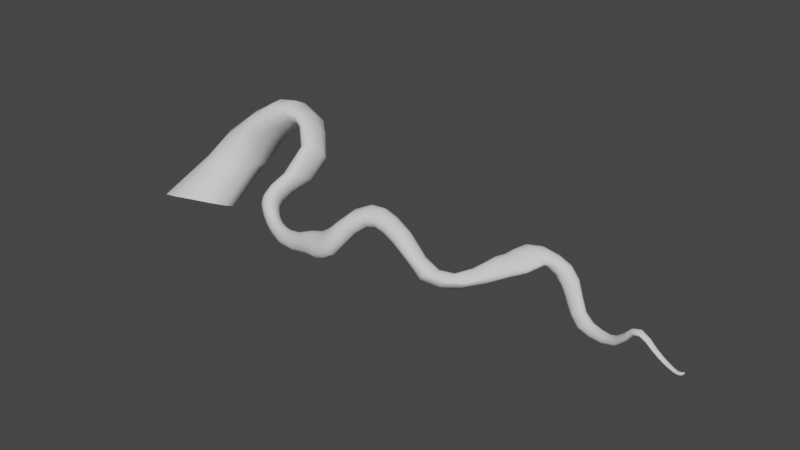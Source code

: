 # Source: vinetestzondag.blend  (saved by Blender 3.4.6; exported with 4.5.12 LTS)
import bpy
from mathutils import Matrix  # noqa: F401  (used for matrix-valued properties, if any)

bpy.ops.wm.read_factory_settings(use_empty=True)
scene = bpy.context.scene
scene.name = 'Scene'

# ---- collections
col_collection = bpy.data.collections.new('Collection'); scene.collection.children.link(col_collection)

# ---- world
world_world = bpy.data.worlds.new('World'); scene.world = world_world
world_world.use_nodes = True; world_world.node_tree.nodes.clear()
_N = world_world.node_tree.nodes; _L = world_world.node_tree.links
n0 = _N.new('ShaderNodeOutputWorld'); n0.name = 'World Output'; n0.location = (300, 300)
n1 = _N.new('ShaderNodeBackground'); n1.name = 'Background'; n1.location = (10, 300)
n1.inputs[0].default_value = (0.05088, 0.05088, 0.05088, 1.0)
_L.new(n1.outputs[0], n0.inputs[0])
n0.is_active_output = True
world_world.color = (0.05088, 0.05088, 0.05088)
world_world.use_sun_shadow = False
world_world.sun_shadow_jitter_overblur = 0.0

# ---- meshes
me_beziercurve = bpy.data.meshes.new('BezierCurve')
me_beziercurve.from_pydata([(-2.985, 0.07613, -0.5937), (-2.889, -0.2521, -0.4155), (-2.62, -0.4726, -0.2528), (-2.236, -0.54, -0.1605), (-1.852, -0.4244, -0.1536), (-1.556, -0.171, -0.2445), (-1.44, 0.1635, -0.399), (-1.537, 0.4984, -0.5735), (-1.84, 0.7452, -0.7166), (-2.236, 0.8207, -0.8018), (-2.605, 0.6925, -0.8192), (-2.877, 0.4184, -0.7444), (-2.488, 1.018, 0.2465), (-2.45, 0.7389, 0.3584), (-2.267, 0.5027, 0.4379), (-2.001, 0.3665, 0.4829), (-1.693, 0.384, 0.495), (-1.437, 0.586, 0.413), (-1.335, 0.8902, 0.2628), (-1.371, 1.216, 0.1123), (-1.717, 1.513, -0.01117), (-2.044, 1.588, -0.01077), (-2.242, 1.47, 0.03252), (-2.382, 1.265, 0.1253), (-2.015, 1.283, 0.8992), (-2.012, 0.985, 0.961), (-1.887, 0.7412, 0.9316), (-1.691, 0.6105, 0.8275), (-1.504, 0.6206, 0.6727), (-1.358, 0.7697, 0.4936), (-1.278, 1.013, 0.3453), (-1.265, 1.275, 0.2762), (-1.352, 1.514, 0.3247), (-1.523, 1.666, 0.4417), (-1.717, 1.682, 0.5558), (-1.899, 1.542, 0.734), (-1.28, 1.441, 1.502), (-1.337, 1.16, 1.529), (-1.333, 0.925, 1.442), (-1.282, 0.8153, 1.315), (-1.204, 0.8397, 1.186), (-1.114, 0.9835, 1.043), (-1.034, 1.206, 0.9217), (-0.9993, 1.44, 0.8274), (-0.9975, 1.652, 0.8289), (-1.043, 1.784, 0.9325), (-1.107, 1.786, 1.083), (-1.16, 1.675, 1.274), (-0.7377, 1.619, 1.797), (-0.8038, 1.374, 1.863), (-0.8237, 1.137, 1.833), (-0.8026, 0.985, 1.692), (-0.7573, 0.9646, 1.502), (-0.7078, 1.075, 1.338), (-0.6226, 1.274, 1.235), (-0.548, 1.523, 1.179), (-0.5374, 1.752, 1.189), (-0.5579, 1.887, 1.299), (-0.6011, 1.903, 1.428), (-0.6607, 1.815, 1.585), (-0.3272, 1.635, 1.815), (-0.3806, 1.425, 1.921), (-0.4277, 1.223, 1.913), (-0.4218, 1.083, 1.831), (-0.3757, 1.065, 1.708), (-0.3079, 1.159, 1.552), (-0.2264, 1.331, 1.419), (-0.1739, 1.537, 1.347), (-0.1605, 1.733, 1.335), (-0.192, 1.847, 1.392), (-0.2263, 1.869, 1.49), (-0.2694, 1.801, 1.632), (0.1017, 1.506, 1.694), (0.01399, 1.333, 1.788), (-0.056, 1.177, 1.825), (-0.08052, 1.08, 1.79), (-0.0727, 1.064, 1.702), (-0.02771, 1.15, 1.568), (0.04997, 1.301, 1.41), (0.08495, 1.485, 1.302), (0.1258, 1.646, 1.258), (0.1432, 1.731, 1.301), (0.1604, 1.73, 1.408), (0.1677, 1.656, 1.543), (0.3803, 1.368, 1.509), (0.3181, 1.228, 1.64), (0.2313, 1.101, 1.698), (0.1614, 1.023, 1.677), (0.1062, 1.016, 1.584), (0.1153, 1.085, 1.437), (0.1455, 1.215, 1.285), (0.1863, 1.361, 1.16), (0.2184, 1.494, 1.117), (0.2761, 1.561, 1.135), (0.3315, 1.557, 1.222), (0.3852, 1.488, 1.353), (0.7163, 1.064, 1.138), (0.6731, 0.9362, 1.29), (0.6049, 0.8216, 1.374), (0.5017, 0.7543, 1.379), (0.3944, 0.7564, 1.303), (0.2994, 0.8318, 1.173), (0.2645, 0.965, 1.024), (0.2984, 1.103, 0.8789), (0.3762, 1.209, 0.7896), (0.4786, 1.261, 0.7793), (0.5826, 1.25, 0.8515), (0.6775, 1.179, 0.9824), (0.6811, 0.5314, 0.7485), (0.6615, 0.3721, 0.8375), (0.6119, 0.2874, 0.9139), (0.5132, 0.2372, 0.9327), (0.3937, 0.2332, 0.8835), (0.289, 0.2775, 0.7779), (0.2048, 0.4444, 0.684), (0.1721, 0.6755, 0.5822), (0.2412, 0.8049, 0.4889), (0.3724, 0.8569, 0.4676), (0.5258, 0.8468, 0.5264), (0.6545, 0.7407, 0.6368), (0.5665, 0.1901, 0.5876), (0.568, 0.08345, 0.6864), (0.5158, -0.00617, 0.7505), (0.4206, -0.0599, 0.7588), (0.3074, -0.06084, 0.7068), (0.2033, -0.0155, 0.6088), (0.145, 0.07368, 0.4894), (0.1187, 0.2146, 0.3842), (0.1526, 0.3727, 0.3084), (0.2626, 0.47, 0.2993), (0.4097, 0.4591, 0.3693), (0.5188, 0.3287, 0.4816), (0.5141, -0.02037, 0.4527), (0.5175, -0.1167, 0.544), (0.4681, -0.1993, 0.598), (0.3833, -0.2456, 0.5987), (0.2819, -0.2487, 0.5448), (0.1951, -0.2062, 0.452), (0.1469, -0.1256, 0.3448), (0.1299, -0.01655, 0.2385), (0.1625, 0.0967, 0.1681), (0.2437, 0.1817, 0.1546), (0.3661, 0.1827, 0.2231), (0.4645, 0.08596, 0.3447), (0.5246, -0.1123, 0.3605), (0.5252, -0.2036, 0.4443), (0.4787, -0.2838, 0.4893), (0.4015, -0.3315, 0.4796), (0.316, -0.3391, 0.4199), (0.2406, -0.3003, 0.3319), (0.1989, -0.2263, 0.2345), (0.2028, -0.1385, 0.1487), (0.2339, -0.04493, 0.09191), (0.2994, 0.03322, 0.07462), (0.397, 0.05415, 0.1231), (0.4808, -0.0199, 0.2517), (0.5728, -0.1616, 0.2838), (0.5708, -0.2496, 0.3629), (0.5271, -0.3275, 0.4022), (0.4584, -0.3773, 0.386), (0.3867, -0.3893, 0.32), (0.3228, -0.3558, 0.2317), (0.2864, -0.2873, 0.1394), (0.2833, -0.2019, 0.05023), (0.3136, -0.1117, 0.004677), (0.3794, -0.04041, -0.01007), (0.4729, -0.02992, 0.04629), (0.5393, -0.08015, 0.1724), (0.6499, -0.2157, 0.2086), (0.641, -0.2982, 0.2872), (0.6014, -0.3742, 0.321), (0.5428, -0.4258, 0.2992), (0.4828, -0.4421, 0.2296), (0.4309, -0.4157, 0.139), (0.4017, -0.3533, 0.04892), (0.4033, -0.2755, -0.04289), (0.4341, -0.1865, -0.1072), (0.5026, -0.1195, -0.1124), (0.5811, -0.1186, -0.02067), (0.6266, -0.1504, 0.1026), (0.7487, -0.268, 0.1478), (0.7355, -0.3458, 0.2225), (0.7023, -0.422, 0.2487), (0.6588, -0.4793, 0.2179), (0.6154, -0.5034, 0.1415), (0.5803, -0.4865, 0.04565), (0.5619, -0.4305, -0.04408), (0.5678, -0.3564, -0.1273), (0.6111, -0.2752, -0.1912), (0.6694, -0.2113, -0.1756), (0.7047, -0.1918, -0.06841), (0.7343, -0.2119, 0.04761), (0.8725, -0.3182, 0.1054), (0.858, -0.3927, 0.1738), (0.8365, -0.472, 0.1908), (0.8136, -0.537, 0.1511), (0.8001, -0.5739, 0.0652), (0.7911, -0.5682, -0.03626), (0.7907, -0.5185, -0.1263), (0.7989, -0.4444, -0.1992), (0.8572, -0.3671, -0.2538), (0.8918, -0.2973, -0.222), (0.8628, -0.2555, -0.1049), (0.8676, -0.2665, 0.01015), (1.028, -0.365, 0.08309), (1.015, -0.4391, 0.1445), (1.01, -0.5235, 0.1549), (1.016, -0.5987, 0.1107), (1.043, -0.651, 0.02234), (1.104, -0.6769, -0.0888), (1.08, -0.6114, -0.1622), (1.103, -0.5381, -0.228), (1.171, -0.4592, -0.2683), (1.133, -0.3676, -0.2233), (1.066, -0.315, -0.1183), (1.06, -0.3195, -0.01472), (1.218, -0.4086, 0.08916), (1.244, -0.4925, 0.1466), (1.265, -0.5883, 0.1582), (1.314, -0.6833, 0.1196), (1.394, -0.7519, 0.04305), (1.497, -0.7704, -0.04261), (1.51, -0.7143, -0.125), (1.524, -0.6286, -0.1788), (1.542, -0.5339, -0.2028), (1.429, -0.4325, -0.1762), (1.303, -0.3681, -0.09007), (1.236, -0.363, 0.006292), (1.5, -0.4554, 0.1499), (1.549, -0.5467, 0.2225), (1.665, -0.6728, 0.272), (1.772, -0.783, 0.2599), (1.877, -0.8526, 0.192), (1.968, -0.864, 0.09535), (2.028, -0.8143, 0.004957), (2.024, -0.7093, -0.04492), (1.976, -0.5896, -0.05459), (1.797, -0.4821, -0.04449), (1.632, -0.4197, 0.0004492), (1.531, -0.409, 0.07279), (1.929, -0.5029, 0.3443), (1.97, -0.6049, 0.4219), (2.065, -0.7405, 0.4492), (2.158, -0.8704, 0.3861), (2.229, -0.9444, 0.2751), (2.283, -0.9495, 0.1569), (2.322, -0.8911, 0.06187), (2.335, -0.7853, 0.0152), (2.3, -0.6543, 0.03445), (2.212, -0.5326, 0.1112), (2.066, -0.4576, 0.189), (1.971, -0.4502, 0.2661), (2.307, -0.5619, 0.5), (2.308, -0.6692, 0.5491), (2.337, -0.7968, 0.5326), (2.386, -0.9072, 0.4605), (2.441, -0.9709, 0.358), (2.492, -0.9732, 0.2485), (2.531, -0.9153, 0.1585), (2.547, -0.8133, 0.1111), (2.534, -0.693, 0.1198), (2.487, -0.5836, 0.1838), (2.412, -0.5144, 0.2877), (2.341, -0.5059, 0.4037), (2.525, -0.5517, 0.6372), (2.514, -0.6519, 0.6929), (2.53, -0.7845, 0.683), (2.571, -0.903, 0.6123), (2.628, -0.9685, 0.5028), (2.68, -0.9706, 0.3868), (2.718, -0.9144, 0.2966), (2.733, -0.8172, 0.2484), (2.719, -0.7035, 0.2528), (2.671, -0.602, 0.3132), (2.61, -0.5296, 0.4163), (2.557, -0.5095, 0.5346), (2.739, -0.4484, 0.8207), (2.726, -0.5379, 0.8892), (2.727, -0.6701, 0.901), (2.748, -0.806, 0.8457), (2.793, -0.8835, 0.7461), (2.845, -0.8957, 0.6298), (2.879, -0.8493, 0.5437), (2.894, -0.7617, 0.4871), (2.886, -0.6539, 0.4674), (2.849, -0.5562, 0.5109), (2.806, -0.4668, 0.6024), (2.766, -0.4257, 0.7148), (2.968, -0.2583, 1.017), (2.957, -0.3299, 1.1), (2.959, -0.4474, 1.138), (2.97, -0.5946, 1.104), (2.995, -0.7183, 1.011), (3.04, -0.7431, 0.9017), (3.068, -0.7042, 0.8229), (3.079, -0.6277, 0.7527), (3.071, -0.5312, 0.7093), (3.043, -0.4281, 0.7277), (3.014, -0.3201, 0.805), (2.988, -0.2567, 0.9091), (3.23, -0.1375, 1.117), (3.229, -0.1929, 1.209), (3.23, -0.3027, 1.257), (3.232, -0.4505, 1.238), (3.243, -0.5695, 1.164), (3.264, -0.6081, 1.07), (3.278, -0.5774, 0.9867), (3.28, -0.5112, 0.9057), (3.272, -0.4236, 0.8494), (3.254, -0.3353, 0.8424), (3.241, -0.22, 0.9114), (3.234, -0.1463, 1.01), (3.487, -0.132, 1.122), (3.497, -0.1855, 1.214), (3.504, -0.2782, 1.267), (3.507, -0.3852, 1.269), (3.501, -0.4905, 1.212), (3.492, -0.5651, 1.105), (3.488, -0.5412, 1.017), (3.48, -0.4798, 0.9327), (3.472, -0.3947, 0.8734), (3.464, -0.304, 0.865), (3.468, -0.1942, 0.9257), (3.477, -0.1324, 1.018), (3.781, -0.1711, 1.059), (3.805, -0.2248, 1.146), (3.816, -0.3161, 1.199), (3.81, -0.4207, 1.203), (3.79, -0.5105, 1.157), (3.761, -0.5616, 1.073), (3.73, -0.5602, 0.9735), (3.705, -0.5068, 0.8856), (3.694, -0.4207, 0.8285), (3.696, -0.325, 0.8216), (3.718, -0.2255, 0.8744), (3.749, -0.1696, 0.9593), (4.127, -0.2331, 0.8857), (4.171, -0.2899, 0.9776), (4.189, -0.3826, 1.047), (4.176, -0.4853, 1.063), (4.134, -0.5717, 1.036), (4.077, -0.6181, 0.9658), (4.018, -0.6124, 0.8765), (3.973, -0.5596, 0.7912), (3.954, -0.4748, 0.7317), (3.965, -0.3669, 0.7218), (4.003, -0.2801, 0.7513), (4.064, -0.2303, 0.8059), (4.501, -0.2828, 0.5675), (4.564, -0.3391, 0.6311), (4.59, -0.4288, 0.6744), (4.573, -0.5304, 0.7057), (4.516, -0.6185, 0.7267), (4.437, -0.6681, 0.7211), (4.357, -0.664, 0.6843), (4.298, -0.6036, 0.5988), (4.272, -0.5072, 0.5167), (4.29, -0.3884, 0.4653), (4.344, -0.2951, 0.4599), (4.418, -0.2703, 0.4984), (4.816, -0.3021, 0.4426), (4.883, -0.3633, 0.4984), (4.918, -0.4502, 0.5274), (4.912, -0.5455, 0.5174), (4.866, -0.6279, 0.4962), (4.787, -0.6776, 0.4876), (4.702, -0.675, 0.4182), (4.635, -0.6126, 0.3), (4.601, -0.5057, 0.2449), (4.611, -0.379, 0.2687), (4.657, -0.3081, 0.3138), (4.733, -0.2818, 0.3758), (5.072, -0.2078, 0.4221), (5.147, -0.2579, 0.478), (5.198, -0.3401, 0.4898), (5.212, -0.4282, 0.456), (5.184, -0.5016, 0.4099), (5.119, -0.5356, 0.3831), (5.041, -0.524, 0.3024), (4.968, -0.4689, 0.1989), (4.914, -0.3859, 0.1681), (4.897, -0.2996, 0.201), (4.925, -0.2378, 0.2608), (4.991, -0.2025, 0.3409), (5.297, 0.0135, 0.4968), (5.39, -0.03139, 0.5717), (5.464, -0.1101, 0.5588), (5.503, -0.201, 0.4676), (5.49, -0.2806, 0.4106), (5.43, -0.3255, 0.3817), (5.347, -0.3184, 0.2938), (5.26, -0.2683, 0.1915), (5.185, -0.1989, 0.1677), (5.145, -0.1223, 0.214), (5.155, -0.04814, 0.2998), (5.211, 0.002484, 0.4048), (5.496, 0.1577, 0.6513), (5.614, 0.1245, 0.7301), (5.71, 0.06233, 0.7049), (5.77, -0.007882, 0.6263), (5.779, -0.05401, 0.5413), (5.734, -0.0804, 0.4459), (5.644, -0.09398, 0.3619), (5.536, -0.05477, 0.3347), (5.435, 0.004584, 0.3301), (5.37, 0.0751, 0.3433), (5.356, 0.137, 0.4163), (5.4, 0.1656, 0.5249), (5.636, 0.3001, 0.7653), (5.761, 0.2809, 0.7847), (5.89, 0.248, 0.7481), (5.992, 0.2399, 0.6826), (6.041, 0.2497, 0.6035), (6.018, 0.2412, 0.5213), (5.93, 0.2262, 0.4574), (5.8, 0.2035, 0.4126), (5.665, 0.2163, 0.4233), (5.563, 0.2568, 0.4882), (5.517, 0.2828, 0.5736), (5.544, 0.2969, 0.6793), (5.728, 0.4528, 0.7803), (5.857, 0.4328, 0.7918), (6.002, 0.4215, 0.754), (6.13, 0.4376, 0.6963), (6.207, 0.4492, 0.6328), (6.212, 0.4647, 0.5622), (6.139, 0.4845, 0.5007), (6.004, 0.4767, 0.4595), (5.829, 0.4322, 0.4485), (5.703, 0.4587, 0.5272), (5.638, 0.4637, 0.6242), (5.647, 0.4604, 0.7174), (5.803, 0.6337, 0.8321), (5.934, 0.611, 0.8452), (6.087, 0.5955, 0.8196), (6.225, 0.5881, 0.7682), (6.314, 0.5915, 0.7058), (6.33, 0.6153, 0.6376), (6.265, 0.6521, 0.5808), (6.12, 0.6781, 0.5327), (5.931, 0.6428, 0.5142), (5.792, 0.6571, 0.5841), (5.721, 0.6623, 0.6825), (5.725, 0.6517, 0.7735), (5.914, 0.8266, 0.8856), (6.045, 0.7873, 0.9065), (6.194, 0.7408, 0.8928), (6.322, 0.7124, 0.8378), (6.398, 0.7065, 0.7609), (6.402, 0.7221, 0.6837), (6.333, 0.7536, 0.6264), (6.196, 0.7822, 0.584), (6.014, 0.7791, 0.5647), (5.89, 0.8317, 0.639), (5.831, 0.8611, 0.7396), (5.838, 0.8546, 0.8281), (6.146, 0.9772, 0.875), (6.26, 0.9262, 0.8967), (6.374, 0.8653, 0.8763), (6.459, 0.8104, 0.8222), (6.491, 0.775, 0.7496), (6.462, 0.7672, 0.6771), (6.379, 0.7889, 0.6219), (6.259, 0.8242, 0.5886), (6.119, 0.8505, 0.5729), (6.041, 0.9341, 0.638), (6.024, 0.9893, 0.7295), (6.061, 1.003, 0.8152), (6.411, 1.063, 0.7699), (6.513, 1.008, 0.7949), (6.592, 0.9362, 0.7886), (6.629, 0.8659, 0.7544), (6.613, 0.8146, 0.7015), (6.549, 0.7946, 0.6426), (6.453, 0.8118, 0.5922), (6.348, 0.8522, 0.5586), (6.26, 0.8978, 0.5472), (6.227, 0.9824, 0.5858), (6.248, 1.056, 0.6513), (6.315, 1.085, 0.7189), (6.672, 1.085, 0.6375), (6.762, 1.03, 0.6673), (6.815, 0.9483, 0.6692), (6.817, 0.86, 0.6437), (6.769, 0.797, 0.6022), (6.688, 0.7862, 0.5593), (6.589, 0.8145, 0.5173), (6.501, 0.8803, 0.4898), (6.443, 0.9451, 0.4755), (6.433, 1.003, 0.485), (6.483, 1.076, 0.534), (6.571, 1.107, 0.5907), (6.91, 1.015, 0.4784), (6.986, 0.9436, 0.5035), (7.022, 0.8543, 0.508), (7.009, 0.7774, 0.4953), (6.951, 0.7296, 0.4678), (6.861, 0.7151, 0.4276), (6.763, 0.743, 0.386), (6.689, 0.8259, 0.3628), (6.649, 0.9039, 0.3481), (6.656, 0.9611, 0.3499), (6.718, 1.02, 0.3858), (6.811, 1.04, 0.4334), (7.12, 0.8371, 0.2878), (7.185, 0.7612, 0.313), (7.212, 0.6806, 0.3239), (7.194, 0.6176, 0.32), (7.134, 0.5851, 0.3012), (7.048, 0.5873, 0.2689), (6.957, 0.6212, 0.2289), (6.887, 0.6804, 0.1926), (6.857, 0.7554, 0.1737), (6.877, 0.8292, 0.1808), (6.942, 0.8781, 0.2107), (7.031, 0.8818, 0.251), (7.322, 0.652, 0.1167), (7.38, 0.5902, 0.1495), (7.402, 0.5237, 0.1674), (7.38, 0.4678, 0.1664), (7.322, 0.4353, 0.1465), (7.241, 0.4345, 0.1113), (7.159, 0.4658, 0.06831), (7.098, 0.5228, 0.02937), (7.076, 0.5922, 0.007379), (7.098, 0.6557, 0.01018), (7.16, 0.693, 0.03613), (7.241, 0.6911, 0.0756), (7.532, 0.5453, 0.009282), (7.585, 0.5007, 0.05527), (7.604, 0.4443, 0.08021), (7.581, 0.3915, 0.07693), (7.522, 0.3531, 0.04701), (7.448, 0.3373, 0.0004805), (7.375, 0.352, -0.05184), (7.324, 0.3956, -0.09745), (7.308, 0.4556, -0.1229), (7.331, 0.5144, -0.1204), (7.386, 0.5542, -0.09078), (7.46, 0.5648, -0.04337), (7.761, 0.4783, -0.01683), (7.804, 0.4335, 0.03558), (7.817, 0.3803, 0.06247), (7.796, 0.3322, 0.05715), (7.745, 0.2999, 0.02115), (7.68, 0.2903, -0.03626), (7.619, 0.3063, -0.0998), (7.579, 0.3458, -0.1525), (7.568, 0.4002, -0.1802), (7.589, 0.4548, -0.1755), (7.636, 0.4924, -0.1392), (7.699, 0.5008, -0.08095), (7.988, 0.3976, 0.008586), (8.01, 0.3601, 0.05992), (8.014, 0.3123, 0.08694), (7.999, 0.2662, 0.0814), (7.97, 0.2328, 0.04491), (7.932, 0.2207, -0.01176), (7.898, 0.2337, -0.07417), (7.876, 0.2697, -0.1263), (7.872, 0.3194, -0.1535), (7.887, 0.369, -0.1477), (7.916, 0.4039, -0.1107), (7.953, 0.414, -0.05325), (8.188, 0.3176, 0.1013), (8.181, 0.2921, 0.1431), (8.174, 0.2505, 0.1672), (8.171, 0.2038, 0.1671), (8.17, 0.1643, 0.143), (8.174, 0.1425, 0.1008), (8.18, 0.1444, 0.05172), (8.187, 0.1697, 0.009263), (8.193, 0.2116, -0.01512), (8.197, 0.259, -0.01472), (8.197, 0.2987, 0.01016), (8.194, 0.3201, 0.05261), (8.369, 0.2393, 0.2765), (8.348, 0.2227, 0.3008), (8.337, 0.1866, 0.3191), (8.34, 0.1411, 0.3262), (8.355, 0.09855, 0.3208), (8.379, 0.07079, 0.3043), (8.404, 0.06484, 0.2816), (8.425, 0.08146, 0.2591), (8.435, 0.1163, 0.2419), (8.433, 0.1606, 0.2341), (8.418, 0.2029, 0.2381), (8.395, 0.2319, 0.2534), (8.533, 0.1664, 0.4704), (8.516, 0.1516, 0.4922), (8.507, 0.1194, 0.5084), (8.508, 0.07869, 0.5144), (8.52, 0.04095, 0.5089), (8.539, 0.01658, 0.4927), (8.559, 0.01178, 0.4704), (8.576, 0.02713, 0.4489), (8.585, 0.05825, 0.4344), (8.583, 0.09751, 0.4291), (8.572, 0.1349, 0.4341), (8.554, 0.1601, 0.4492), (8.693, 0.113, 0.5404), (8.688, 0.09717, 0.5607), (8.684, 0.06835, 0.5705), (8.684, 0.03368, 0.5678), (8.686, 0.003251, 0.5528), (8.691, -0.01493, 0.5299), (8.697, -0.01604, 0.5042), (8.702, 0.0002882, 0.4822), (8.706, 0.02929, 0.4711), (8.707, 0.06357, 0.4738), (8.705, 0.0937, 0.4896), (8.7, 0.1116, 0.5143), (8.854, 0.08767, 0.4641), (8.859, 0.07137, 0.4772), (8.86, 0.04504, 0.4829), (8.855, 0.01482, 0.4818), (8.846, -0.01123, 0.4739), (8.835, -0.02617, 0.4607), (8.825, -0.02574, 0.4452), (8.82, -0.009324, 0.4303), (8.82, 0.01843, 0.4206), (8.826, 0.04982, 0.4211), (8.835, 0.07568, 0.4309), (8.846, 0.08943, 0.4465), (8.98, 0.1149, 0.309), (8.991, 0.102, 0.3137), (8.992, 0.07763, 0.3206), (8.984, 0.04785, 0.3264), (8.967, 0.01987, 0.3303), (8.947, 0.0008318, 0.3321), (8.929, -0.003178, 0.3309), (8.917, 0.00999, 0.3258), (8.916, 0.03707, 0.3163), (8.925, 0.06934, 0.3091), (8.944, 0.09761, 0.3038), (8.964, 0.1139, 0.304), (9.113, 0.1296, 0.1864), (9.126, 0.1171, 0.1927), (9.125, 0.09575, 0.2016), (9.11, 0.07034, 0.2095), (9.086, 0.04637, 0.2164), (9.057, 0.02954, 0.221), (9.031, 0.0254, 0.2226), (9.016, 0.0366, 0.22), (9.017, 0.06106, 0.2099), (9.033, 0.09087, 0.1978), (9.06, 0.1161, 0.1875), (9.09, 0.1297, 0.184), (9.235, 0.1135, 0.1231), (9.244, 0.1014, 0.1333), (9.241, 0.08263, 0.1427), (9.225, 0.06129, 0.1496), (9.199, 0.04226, 0.1527), (9.171, 0.03012, 0.1513), (9.144, 0.02906, 0.1481), (9.128, 0.04077, 0.1428), (9.131, 0.06241, 0.1318), (9.152, 0.08726, 0.12), (9.182, 0.1067, 0.114), (9.212, 0.1158, 0.1157), (9.325, 0.09111, 0.09497), (9.329, 0.0807, 0.1077), (9.324, 0.06376, 0.1176), (9.31, 0.04447, 0.123), (9.291, 0.02696, 0.1218), (9.269, 0.0162, 0.1156), (9.25, 0.01566, 0.1061), (9.238, 0.0268, 0.09699), (9.243, 0.04604, 0.0856), (9.263, 0.06724, 0.07671), (9.288, 0.08426, 0.07631), (9.31, 0.09262, 0.08298), (9.388, 0.07309, 0.08409), (9.387, 0.06455, 0.09817), (9.381, 0.04909, 0.1084), (9.37, 0.03044, 0.1127), (9.358, 0.01276, 0.1092), (9.346, 0.0009526, 0.09955), (9.337, -0.001214, 0.08657), (9.334, 0.00754, 0.07335), (9.34, 0.02477, 0.06211), (9.355, 0.04497, 0.05689), (9.371, 0.06232, 0.05947), (9.383, 0.07246, 0.06948), (9.437, 0.05946, 0.08454), (9.434, 0.05202, 0.1001), (9.427, 0.0382, 0.1099), (9.417, 0.02073, 0.1126), (9.409, 0.002668, 0.1077), (9.406, -0.01042, 0.09707), (9.407, -0.01457, 0.08252), (9.412, -0.008249, 0.06807), (9.418, 0.007291, 0.05742), (9.429, 0.02728, 0.0535), (9.436, 0.04561, 0.0576), (9.438, 0.0574, 0.06879), (9.488, 0.04337, 0.1056), (9.482, 0.03855, 0.1167), (9.478, 0.02881, 0.1242), (9.472, 0.01622, 0.1259), (9.468, 0.001924, 0.1219), (9.468, -0.01061, 0.112), (9.471, -0.01723, 0.09753), (9.477, -0.01418, 0.08244), (9.483, -0.001541, 0.06982), (9.49, 0.01688, 0.06873), (9.493, 0.03288, 0.07768), (9.492, 0.04206, 0.09127), (9.519, 0.03101, 0.1303), (9.514, 0.02856, 0.1355), (9.511, 0.02361, 0.1391), (9.509, 0.01698, 0.1405), (9.51, 0.009593, 0.1395), (9.512, 0.002965, 0.1358), (9.517, -0.0006744, 0.1298), (9.524, 0.0006398, 0.1231), (9.528, 0.007044, 0.118), (9.53, 0.01626, 0.1166), (9.528, 0.02479, 0.1191), (9.524, 0.02996, 0.1244), (9.529, 0.02504, 0.1429), (9.526, 0.02416, 0.1448), (9.524, 0.0218, 0.1464), (9.524, 0.01859, 0.1473), (9.525, 0.01538, 0.1473), (9.527, 0.01304, 0.1464), (9.53, 0.01219, 0.1448), (9.533, 0.01307, 0.1429), (9.535, 0.01543, 0.1414), (9.535, 0.01865, 0.1404), (9.534, 0.02185, 0.1404), (9.532, 0.02419, 0.1413)], [], [(0, 12, 23, 11), (1, 13, 12, 0), (2, 14, 13, 1), (3, 15, 14, 2), (4, 16, 15, 3), (5, 17, 16, 4), (6, 18, 17, 5), (7, 19, 18, 6), (8, 20, 19, 7), (9, 21, 20, 8), (10, 22, 21, 9), (11, 23, 22, 10), (12, 24, 35, 23), (13, 25, 24, 12), (14, 26, 25, 13), (15, 27, 26, 14), (16, 28, 27, 15), (17, 29, 28, 16), (18, 30, 29, 17), (19, 31, 30, 18), (20, 32, 31, 19), (21, 33, 32, 20), (22, 34, 33, 21), (23, 35, 34, 22), (24, 36, 47, 35), (25, 37, 36, 24), (26, 38, 37, 25), (27, 39, 38, 26), (28, 40, 39, 27), (29, 41, 40, 28), (30, 42, 41, 29), (31, 43, 42, 30), (32, 44, 43, 31), (33, 45, 44, 32), (34, 46, 45, 33), (35, 47, 46, 34), (36, 48, 59, 47), (37, 49, 48, 36), (38, 50, 49, 37), (39, 51, 50, 38), (40, 52, 51, 39), (41, 53, 52, 40), (42, 54, 53, 41), (43, 55, 54, 42), (44, 56, 55, 43), (45, 57, 56, 44), (46, 58, 57, 45), (47, 59, 58, 46), (48, 60, 71, 59), (49, 61, 60, 48), (50, 62, 61, 49), (51, 63, 62, 50), (52, 64, 63, 51), (53, 65, 64, 52), (54, 66, 65, 53), (55, 67, 66, 54), (56, 68, 67, 55), (57, 69, 68, 56), (58, 70, 69, 57), (59, 71, 70, 58), (60, 72, 83, 71), (61, 73, 72, 60), (62, 74, 73, 61), (63, 75, 74, 62), (64, 76, 75, 63), (65, 77, 76, 64), (66, 78, 77, 65), (67, 79, 78, 66), (68, 80, 79, 67), (69, 81, 80, 68), (70, 82, 81, 69), (71, 83, 82, 70), (72, 84, 95, 83), (73, 85, 84, 72), (74, 86, 85, 73), (75, 87, 86, 74), (76, 88, 87, 75), (77, 89, 88, 76), (78, 90, 89, 77), (79, 91, 90, 78), (80, 92, 91, 79), (81, 93, 92, 80), (82, 94, 93, 81), (83, 95, 94, 82), (84, 96, 107, 95), (85, 97, 96, 84), (86, 98, 97, 85), (87, 99, 98, 86), (88, 100, 99, 87), (89, 101, 100, 88), (90, 102, 101, 89), (91, 103, 102, 90), (92, 104, 103, 91), (93, 105, 104, 92), (94, 106, 105, 93), (95, 107, 106, 94), (96, 108, 119, 107), (97, 109, 108, 96), (98, 110, 109, 97), (99, 111, 110, 98), (100, 112, 111, 99), (101, 113, 112, 100), (102, 114, 113, 101), (103, 115, 114, 102), (104, 116, 115, 103), (105, 117, 116, 104), (106, 118, 117, 105), (107, 119, 118, 106), (108, 120, 131, 119), (109, 121, 120, 108), (110, 122, 121, 109), (111, 123, 122, 110), (112, 124, 123, 111), (113, 125, 124, 112), (114, 126, 125, 113), (115, 127, 126, 114), (116, 128, 127, 115), (117, 129, 128, 116), (118, 130, 129, 117), (119, 131, 130, 118), (120, 132, 143, 131), (121, 133, 132, 120), (122, 134, 133, 121), (123, 135, 134, 122), (124, 136, 135, 123), (125, 137, 136, 124), (126, 138, 137, 125), (127, 139, 138, 126), (128, 140, 139, 127), (129, 141, 140, 128), (130, 142, 141, 129), (131, 143, 142, 130), (132, 144, 155, 143), (133, 145, 144, 132), (134, 146, 145, 133), (135, 147, 146, 134), (136, 148, 147, 135), (137, 149, 148, 136), (138, 150, 149, 137), (139, 151, 150, 138), (140, 152, 151, 139), (141, 153, 152, 140), (142, 154, 153, 141), (143, 155, 154, 142), (144, 156, 167, 155), (145, 157, 156, 144), (146, 158, 157, 145), (147, 159, 158, 146), (148, 160, 159, 147), (149, 161, 160, 148), (150, 162, 161, 149), (151, 163, 162, 150), (152, 164, 163, 151), (153, 165, 164, 152), (154, 166, 165, 153), (155, 167, 166, 154), (156, 168, 179, 167), (157, 169, 168, 156), (158, 170, 169, 157), (159, 171, 170, 158), (160, 172, 171, 159), (161, 173, 172, 160), (162, 174, 173, 161), (163, 175, 174, 162), (164, 176, 175, 163), (165, 177, 176, 164), (166, 178, 177, 165), (167, 179, 178, 166), (168, 180, 191, 179), (169, 181, 180, 168), (170, 182, 181, 169), (171, 183, 182, 170), (172, 184, 183, 171), (173, 185, 184, 172), (174, 186, 185, 173), (175, 187, 186, 174), (176, 188, 187, 175), (177, 189, 188, 176), (178, 190, 189, 177), (179, 191, 190, 178), (180, 192, 203, 191), (181, 193, 192, 180), (182, 194, 193, 181), (183, 195, 194, 182), (184, 196, 195, 183), (185, 197, 196, 184), (186, 198, 197, 185), (187, 199, 198, 186), (188, 200, 199, 187), (189, 201, 200, 188), (190, 202, 201, 189), (191, 203, 202, 190), (192, 204, 215, 203), (193, 205, 204, 192), (194, 206, 205, 193), (195, 207, 206, 194), (196, 208, 207, 195), (197, 209, 208, 196), (198, 210, 209, 197), (199, 211, 210, 198), (200, 212, 211, 199), (201, 213, 212, 200), (202, 214, 213, 201), (203, 215, 214, 202), (204, 216, 227, 215), (205, 217, 216, 204), (206, 218, 217, 205), (207, 219, 218, 206), (208, 220, 219, 207), (209, 221, 220, 208), (210, 222, 221, 209), (211, 223, 222, 210), (212, 224, 223, 211), (213, 225, 224, 212), (214, 226, 225, 213), (215, 227, 226, 214), (216, 228, 239, 227), (217, 229, 228, 216), (218, 230, 229, 217), (219, 231, 230, 218), (220, 232, 231, 219), (221, 233, 232, 220), (222, 234, 233, 221), (223, 235, 234, 222), (224, 236, 235, 223), (225, 237, 236, 224), (226, 238, 237, 225), (227, 239, 238, 226), (228, 240, 251, 239), (229, 241, 240, 228), (230, 242, 241, 229), (231, 243, 242, 230), (232, 244, 243, 231), (233, 245, 244, 232), (234, 246, 245, 233), (235, 247, 246, 234), (236, 248, 247, 235), (237, 249, 248, 236), (238, 250, 249, 237), (239, 251, 250, 238), (240, 252, 263, 251), (241, 253, 252, 240), (242, 254, 253, 241), (243, 255, 254, 242), (244, 256, 255, 243), (245, 257, 256, 244), (246, 258, 257, 245), (247, 259, 258, 246), (248, 260, 259, 247), (249, 261, 260, 248), (250, 262, 261, 249), (251, 263, 262, 250), (252, 264, 275, 263), (253, 265, 264, 252), (254, 266, 265, 253), (255, 267, 266, 254), (256, 268, 267, 255), (257, 269, 268, 256), (258, 270, 269, 257), (259, 271, 270, 258), (260, 272, 271, 259), (261, 273, 272, 260), (262, 274, 273, 261), (263, 275, 274, 262), (264, 276, 287, 275), (265, 277, 276, 264), (266, 278, 277, 265), (267, 279, 278, 266), (268, 280, 279, 267), (269, 281, 280, 268), (270, 282, 281, 269), (271, 283, 282, 270), (272, 284, 283, 271), (273, 285, 284, 272), (274, 286, 285, 273), (275, 287, 286, 274), (276, 288, 299, 287), (277, 289, 288, 276), (278, 290, 289, 277), (279, 291, 290, 278), (280, 292, 291, 279), (281, 293, 292, 280), (282, 294, 293, 281), (283, 295, 294, 282), (284, 296, 295, 283), (285, 297, 296, 284), (286, 298, 297, 285), (287, 299, 298, 286), (288, 300, 311, 299), (289, 301, 300, 288), (290, 302, 301, 289), (291, 303, 302, 290), (292, 304, 303, 291), (293, 305, 304, 292), (294, 306, 305, 293), (295, 307, 306, 294), (296, 308, 307, 295), (297, 309, 308, 296), (298, 310, 309, 297), (299, 311, 310, 298), (300, 312, 323, 311), (301, 313, 312, 300), (302, 314, 313, 301), (303, 315, 314, 302), (304, 316, 315, 303), (305, 317, 316, 304), (306, 318, 317, 305), (307, 319, 318, 306), (308, 320, 319, 307), (309, 321, 320, 308), (310, 322, 321, 309), (311, 323, 322, 310), (312, 324, 335, 323), (313, 325, 324, 312), (314, 326, 325, 313), (315, 327, 326, 314), (316, 328, 327, 315), (317, 329, 328, 316), (318, 330, 329, 317), (319, 331, 330, 318), (320, 332, 331, 319), (321, 333, 332, 320), (322, 334, 333, 321), (323, 335, 334, 322), (324, 336, 347, 335), (325, 337, 336, 324), (326, 338, 337, 325), (327, 339, 338, 326), (328, 340, 339, 327), (329, 341, 340, 328), (330, 342, 341, 329), (331, 343, 342, 330), (332, 344, 343, 331), (333, 345, 344, 332), (334, 346, 345, 333), (335, 347, 346, 334), (336, 348, 359, 347), (337, 349, 348, 336), (338, 350, 349, 337), (339, 351, 350, 338), (340, 352, 351, 339), (341, 353, 352, 340), (342, 354, 353, 341), (343, 355, 354, 342), (344, 356, 355, 343), (345, 357, 356, 344), (346, 358, 357, 345), (347, 359, 358, 346), (348, 360, 371, 359), (349, 361, 360, 348), (350, 362, 361, 349), (351, 363, 362, 350), (352, 364, 363, 351), (353, 365, 364, 352), (354, 366, 365, 353), (355, 367, 366, 354), (356, 368, 367, 355), (357, 369, 368, 356), (358, 370, 369, 357), (359, 371, 370, 358), (360, 372, 383, 371), (361, 373, 372, 360), (362, 374, 373, 361), (363, 375, 374, 362), (364, 376, 375, 363), (365, 377, 376, 364), (366, 378, 377, 365), (367, 379, 378, 366), (368, 380, 379, 367), (369, 381, 380, 368), (370, 382, 381, 369), (371, 383, 382, 370), (372, 384, 395, 383), (373, 385, 384, 372), (374, 386, 385, 373), (375, 387, 386, 374), (376, 388, 387, 375), (377, 389, 388, 376), (378, 390, 389, 377), (379, 391, 390, 378), (380, 392, 391, 379), (381, 393, 392, 380), (382, 394, 393, 381), (383, 395, 394, 382), (384, 396, 407, 395), (385, 397, 396, 384), (386, 398, 397, 385), (387, 399, 398, 386), (388, 400, 399, 387), (389, 401, 400, 388), (390, 402, 401, 389), (391, 403, 402, 390), (392, 404, 403, 391), (393, 405, 404, 392), (394, 406, 405, 393), (395, 407, 406, 394), (396, 408, 419, 407), (397, 409, 408, 396), (398, 410, 409, 397), (399, 411, 410, 398), (400, 412, 411, 399), (401, 413, 412, 400), (402, 414, 413, 401), (403, 415, 414, 402), (404, 416, 415, 403), (405, 417, 416, 404), (406, 418, 417, 405), (407, 419, 418, 406), (408, 420, 431, 419), (409, 421, 420, 408), (410, 422, 421, 409), (411, 423, 422, 410), (412, 424, 423, 411), (413, 425, 424, 412), (414, 426, 425, 413), (415, 427, 426, 414), (416, 428, 427, 415), (417, 429, 428, 416), (418, 430, 429, 417), (419, 431, 430, 418), (420, 432, 443, 431), (421, 433, 432, 420), (422, 434, 433, 421), (423, 435, 434, 422), (424, 436, 435, 423), (425, 437, 436, 424), (426, 438, 437, 425), (427, 439, 438, 426), (428, 440, 439, 427), (429, 441, 440, 428), (430, 442, 441, 429), (431, 443, 442, 430), (432, 444, 455, 443), (433, 445, 444, 432), (434, 446, 445, 433), (435, 447, 446, 434), (436, 448, 447, 435), (437, 449, 448, 436), (438, 450, 449, 437), (439, 451, 450, 438), (440, 452, 451, 439), (441, 453, 452, 440), (442, 454, 453, 441), (443, 455, 454, 442), (444, 456, 467, 455), (445, 457, 456, 444), (446, 458, 457, 445), (447, 459, 458, 446), (448, 460, 459, 447), (449, 461, 460, 448), (450, 462, 461, 449), (451, 463, 462, 450), (452, 464, 463, 451), (453, 465, 464, 452), (454, 466, 465, 453), (455, 467, 466, 454), (456, 468, 479, 467), (457, 469, 468, 456), (458, 470, 469, 457), (459, 471, 470, 458), (460, 472, 471, 459), (461, 473, 472, 460), (462, 474, 473, 461), (463, 475, 474, 462), (464, 476, 475, 463), (465, 477, 476, 464), (466, 478, 477, 465), (467, 479, 478, 466), (468, 480, 491, 479), (469, 481, 480, 468), (470, 482, 481, 469), (471, 483, 482, 470), (472, 484, 483, 471), (473, 485, 484, 472), (474, 486, 485, 473), (475, 487, 486, 474), (476, 488, 487, 475), (477, 489, 488, 476), (478, 490, 489, 477), (479, 491, 490, 478), (480, 492, 503, 491), (481, 493, 492, 480), (482, 494, 493, 481), (483, 495, 494, 482), (484, 496, 495, 483), (485, 497, 496, 484), (486, 498, 497, 485), (487, 499, 498, 486), (488, 500, 499, 487), (489, 501, 500, 488), (490, 502, 501, 489), (491, 503, 502, 490), (492, 504, 515, 503), (493, 505, 504, 492), (494, 506, 505, 493), (495, 507, 506, 494), (496, 508, 507, 495), (497, 509, 508, 496), (498, 510, 509, 497), (499, 511, 510, 498), (500, 512, 511, 499), (501, 513, 512, 500), (502, 514, 513, 501), (503, 515, 514, 502), (504, 516, 527, 515), (505, 517, 516, 504), (506, 518, 517, 505), (507, 519, 518, 506), (508, 520, 519, 507), (509, 521, 520, 508), (510, 522, 521, 509), (511, 523, 522, 510), (512, 524, 523, 511), (513, 525, 524, 512), (514, 526, 525, 513), (515, 527, 526, 514), (516, 528, 539, 527), (517, 529, 528, 516), (518, 530, 529, 517), (519, 531, 530, 518), (520, 532, 531, 519), (521, 533, 532, 520), (522, 534, 533, 521), (523, 535, 534, 522), (524, 536, 535, 523), (525, 537, 536, 524), (526, 538, 537, 525), (527, 539, 538, 526), (528, 540, 551, 539), (529, 541, 540, 528), (530, 542, 541, 529), (531, 543, 542, 530), (532, 544, 543, 531), (533, 545, 544, 532), (534, 546, 545, 533), (535, 547, 546, 534), (536, 548, 547, 535), (537, 549, 548, 536), (538, 550, 549, 537), (539, 551, 550, 538), (540, 552, 563, 551), (541, 553, 552, 540), (542, 554, 553, 541), (543, 555, 554, 542), (544, 556, 555, 543), (545, 557, 556, 544), (546, 558, 557, 545), (547, 559, 558, 546), (548, 560, 559, 547), (549, 561, 560, 548), (550, 562, 561, 549), (551, 563, 562, 550), (552, 564, 575, 563), (553, 565, 564, 552), (554, 566, 565, 553), (555, 567, 566, 554), (556, 568, 567, 555), (557, 569, 568, 556), (558, 570, 569, 557), (559, 571, 570, 558), (560, 572, 571, 559), (561, 573, 572, 560), (562, 574, 573, 561), (563, 575, 574, 562), (564, 576, 587, 575), (565, 577, 576, 564), (566, 578, 577, 565), (567, 579, 578, 566), (568, 580, 579, 567), (569, 581, 580, 568), (570, 582, 581, 569), (571, 583, 582, 570), (572, 584, 583, 571), (573, 585, 584, 572), (574, 586, 585, 573), (575, 587, 586, 574), (576, 588, 599, 587), (577, 589, 588, 576), (578, 590, 589, 577), (579, 591, 590, 578), (580, 592, 591, 579), (581, 593, 592, 580), (582, 594, 593, 581), (583, 595, 594, 582), (584, 596, 595, 583), (585, 597, 596, 584), (586, 598, 597, 585), (587, 599, 598, 586), (588, 600, 611, 599), (589, 601, 600, 588), (590, 602, 601, 589), (591, 603, 602, 590), (592, 604, 603, 591), (593, 605, 604, 592), (594, 606, 605, 593), (595, 607, 606, 594), (596, 608, 607, 595), (597, 609, 608, 596), (598, 610, 609, 597), (599, 611, 610, 598), (600, 612, 623, 611), (601, 613, 612, 600), (602, 614, 613, 601), (603, 615, 614, 602), (604, 616, 615, 603), (605, 617, 616, 604), (606, 618, 617, 605), (607, 619, 618, 606), (608, 620, 619, 607), (609, 621, 620, 608), (610, 622, 621, 609), (611, 623, 622, 610), (612, 624, 635, 623), (613, 625, 624, 612), (614, 626, 625, 613), (615, 627, 626, 614), (616, 628, 627, 615), (617, 629, 628, 616), (618, 630, 629, 617), (619, 631, 630, 618), (620, 632, 631, 619), (621, 633, 632, 620), (622, 634, 633, 621), (623, 635, 634, 622), (624, 636, 647, 635), (625, 637, 636, 624), (626, 638, 637, 625), (627, 639, 638, 626), (628, 640, 639, 627), (629, 641, 640, 628), (630, 642, 641, 629), (631, 643, 642, 630), (632, 644, 643, 631), (633, 645, 644, 632), (634, 646, 645, 633), (635, 647, 646, 634), (636, 648, 659, 647), (637, 649, 648, 636), (638, 650, 649, 637), (639, 651, 650, 638), (640, 652, 651, 639), (641, 653, 652, 640), (642, 654, 653, 641), (643, 655, 654, 642), (644, 656, 655, 643), (645, 657, 656, 644), (646, 658, 657, 645), (647, 659, 658, 646), (648, 660, 671, 659), (649, 661, 660, 648), (650, 662, 661, 649), (651, 663, 662, 650), (652, 664, 663, 651), (653, 665, 664, 652), (654, 666, 665, 653), (655, 667, 666, 654), (656, 668, 667, 655), (657, 669, 668, 656), (658, 670, 669, 657), (659, 671, 670, 658), (660, 672, 683, 671), (661, 673, 672, 660), (662, 674, 673, 661), (663, 675, 674, 662), (664, 676, 675, 663), (665, 677, 676, 664), (666, 678, 677, 665), (667, 679, 678, 666), (668, 680, 679, 667), (669, 681, 680, 668), (670, 682, 681, 669), (671, 683, 682, 670), (672, 684, 695, 683), (673, 685, 684, 672), (674, 686, 685, 673), (675, 687, 686, 674), (676, 688, 687, 675), (677, 689, 688, 676), (678, 690, 689, 677), (679, 691, 690, 678), (680, 692, 691, 679), (681, 693, 692, 680), (682, 694, 693, 681), (683, 695, 694, 682), (684, 696, 707, 695), (685, 697, 696, 684), (686, 698, 697, 685), (687, 699, 698, 686), (688, 700, 699, 687), (689, 701, 700, 688), (690, 702, 701, 689), (691, 703, 702, 690), (692, 704, 703, 691), (693, 705, 704, 692), (694, 706, 705, 693), (695, 707, 706, 694), (696, 708, 719, 707), (697, 709, 708, 696), (698, 710, 709, 697), (699, 711, 710, 698), (700, 712, 711, 699), (701, 713, 712, 700), (702, 714, 713, 701), (703, 715, 714, 702), (704, 716, 715, 703), (705, 717, 716, 704), (706, 718, 717, 705), (707, 719, 718, 706), (708, 720, 731, 719), (709, 721, 720, 708), (710, 722, 721, 709), (711, 723, 722, 710), (712, 724, 723, 711), (713, 725, 724, 712), (714, 726, 725, 713), (715, 727, 726, 714), (716, 728, 727, 715), (717, 729, 728, 716), (718, 730, 729, 717), (719, 731, 730, 718)])
me_beziercurve.polygons.foreach_set('use_smooth', [True] * 720)
_uv = me_beziercurve.uv_layers.new(name='UVMap')
_uv.uv.foreach_set('vector', [0.0008244, -0.000823, 0.0007969, 0.01584, 0.08413, 0.01598, 0.08416, -0.0006858, 0.9175, 0.0006871, 0.9175, 0.01735, 1.001, 0.01749, 1.001, 0.0008244, 0.8342, 0.0005498, 0.8341, 0.01722, 0.9175, 0.01735, 0.9175, 0.0006871, 0.7508, 0.0004125, 0.7508, 0.01708, 0.8341, 0.01722, 0.8342, 0.0005498, 0.6675, 0.0002753, 0.6675, 0.01694, 0.7508, 0.01708, 0.7508, 0.0004125, 0.5842, 0.000138, 0.5841, 0.0168, 0.6675, 0.01694, 0.6675, 0.0002753, 0.5008, 6.855e-07, 0.5008, 0.01667, 0.5841, 0.0168, 0.5842, 0.000138, 0.4175, -0.0001366, 0.4175, 0.01653, 0.5008, 0.01667, 0.5008, 6.855e-07, 0.3342, -0.0002739, 0.3341, 0.01639, 0.4175, 0.01653, 0.4175, -0.0001366, 0.2508, -0.0004112, 0.2508, 0.01626, 0.3341, 0.01639, 0.3342, -0.0002739, 0.1675, -0.0005484, 0.1675, 0.01612, 0.2508, 0.01626, 0.2508, -0.0004112, 0.08416, -0.0006858, 0.08413, 0.01598, 0.1675, 0.01612, 0.1675, -0.0005484, 0.0007969, 0.01584, 0.0007695, 0.03251, 0.0841, 0.03265, 0.08413, 0.01598, 0.9175, 0.01735, 0.9174, 0.03402, 1.001, 0.03416, 1.001, 0.01749, 0.8341, 0.01722, 0.8341, 0.03388, 0.9174, 0.03402, 0.9175, 0.01735, 0.7508, 0.01708, 0.7508, 0.03375, 0.8341, 0.03388, 0.8341, 0.01722, 0.6675, 0.01694, 0.6674, 0.03361, 0.7508, 0.03375, 0.7508, 0.01708, 0.5841, 0.0168, 0.5841, 0.03347, 0.6674, 0.03361, 0.6675, 0.01694, 0.5008, 0.01667, 0.5008, 0.03333, 0.5841, 0.03347, 0.5841, 0.0168, 0.4175, 0.01653, 0.4174, 0.0332, 0.5008, 0.03333, 0.5008, 0.01667, 0.3341, 0.01639, 0.3341, 0.03306, 0.4174, 0.0332, 0.4175, 0.01653, 0.2508, 0.01626, 0.2508, 0.03292, 0.3341, 0.03306, 0.3341, 0.01639, 0.1675, 0.01612, 0.1674, 0.03278, 0.2508, 0.03292, 0.2508, 0.01626, 0.08413, 0.01598, 0.0841, 0.03265, 0.1674, 0.03278, 0.1675, 0.01612, 0.0007695, 0.03251, 0.000742, 0.04918, 0.08408, 0.04931, 0.0841, 0.03265, 0.9174, 0.03402, 0.9174, 0.05069, 1.001, 0.05082, 1.001, 0.03416, 0.8341, 0.03388, 0.8341, 0.05055, 0.9174, 0.05069, 0.9174, 0.03402, 0.7508, 0.03375, 0.7507, 0.05041, 0.8341, 0.05055, 0.8341, 0.03388, 0.6674, 0.03361, 0.6674, 0.05028, 0.7507, 0.05041, 0.7508, 0.03375, 0.5841, 0.03347, 0.5841, 0.05014, 0.6674, 0.05028, 0.6674, 0.03361, 0.5008, 0.03333, 0.5007, 0.05, 0.5841, 0.05014, 0.5841, 0.03347, 0.4174, 0.0332, 0.4174, 0.04986, 0.5007, 0.05, 0.5008, 0.03333, 0.3341, 0.03306, 0.3341, 0.04973, 0.4174, 0.04986, 0.4174, 0.0332, 0.2508, 0.03292, 0.2507, 0.04959, 0.3341, 0.04973, 0.3341, 0.03306, 0.1674, 0.03278, 0.1674, 0.04945, 0.2507, 0.04959, 0.2508, 0.03292, 0.0841, 0.03265, 0.08408, 0.04931, 0.1674, 0.04945, 0.1674, 0.03278, 0.000742, 0.04918, 0.0007146, 0.06584, 0.08405, 0.06598, 0.08408, 0.04931, 0.9174, 0.05069, 0.9174, 0.06735, 1.001, 0.06749, 1.001, 0.05082, 0.8341, 0.05055, 0.834, 0.06722, 0.9174, 0.06735, 0.9174, 0.05069, 0.7507, 0.05041, 0.7507, 0.06708, 0.834, 0.06722, 0.8341, 0.05055, 0.6674, 0.05028, 0.6674, 0.06694, 0.7507, 0.06708, 0.7507, 0.05041, 0.5841, 0.05014, 0.584, 0.0668, 0.6674, 0.06694, 0.6674, 0.05028, 0.5007, 0.05, 0.5007, 0.06667, 0.584, 0.0668, 0.5841, 0.05014, 0.4174, 0.04986, 0.4174, 0.06653, 0.5007, 0.06667, 0.5007, 0.05, 0.3341, 0.04973, 0.334, 0.06639, 0.4174, 0.06653, 0.4174, 0.04986, 0.2507, 0.04959, 0.2507, 0.06626, 0.334, 0.06639, 0.3341, 0.04973, 0.1674, 0.04945, 0.1674, 0.06612, 0.2507, 0.06626, 0.2507, 0.04959, 0.08408, 0.04931, 0.08405, 0.06598, 0.1674, 0.06612, 0.1674, 0.04945, 0.0007146, 0.06584, 0.0006871, 0.08251, 0.08402, 0.08265, 0.08405, 0.06598, 0.9174, 0.06735, 0.9174, 0.08402, 1.001, 0.08416, 1.001, 0.06749, 0.834, 0.06722, 0.834, 0.08388, 0.9174, 0.08402, 0.9174, 0.06735, 0.7507, 0.06708, 0.7507, 0.08375, 0.834, 0.08388, 0.834, 0.06722, 0.6674, 0.06694, 0.6674, 0.08361, 0.7507, 0.08375, 0.7507, 0.06708, 0.584, 0.0668, 0.584, 0.08347, 0.6674, 0.08361, 0.6674, 0.06694, 0.5007, 0.06667, 0.5007, 0.08333, 0.584, 0.08347, 0.584, 0.0668, 0.4174, 0.06653, 0.4174, 0.0832, 0.5007, 0.08333, 0.5007, 0.06667, 0.334, 0.06639, 0.334, 0.08306, 0.4174, 0.0832, 0.4174, 0.06653, 0.2507, 0.06626, 0.2507, 0.08292, 0.334, 0.08306, 0.334, 0.06639, 0.1674, 0.06612, 0.1674, 0.08278, 0.2507, 0.08292, 0.2507, 0.06626, 0.08405, 0.06598, 0.08402, 0.08265, 0.1674, 0.08278, 0.1674, 0.06612, 0.0006871, 0.08251, 0.0006596, 0.09918, 0.08399, 0.09931, 0.08402, 0.08265, 0.9174, 0.08402, 0.9173, 0.1007, 1.001, 0.1008, 1.001, 0.08416, 0.834, 0.08388, 0.834, 0.1005, 0.9173, 0.1007, 0.9174, 0.08402, 0.7507, 0.08375, 0.7507, 0.1004, 0.834, 0.1005, 0.834, 0.08388, 0.6674, 0.08361, 0.6673, 0.1003, 0.7507, 0.1004, 0.7507, 0.08375, 0.584, 0.08347, 0.584, 0.1001, 0.6673, 0.1003, 0.6674, 0.08361, 0.5007, 0.08333, 0.5007, 0.1, 0.584, 0.1001, 0.584, 0.08347, 0.4174, 0.0832, 0.4173, 0.09986, 0.5007, 0.1, 0.5007, 0.08333, 0.334, 0.08306, 0.334, 0.09973, 0.4173, 0.09986, 0.4174, 0.0832, 0.2507, 0.08292, 0.2507, 0.09959, 0.334, 0.09973, 0.334, 0.08306, 0.1674, 0.08278, 0.1673, 0.09945, 0.2507, 0.09959, 0.2507, 0.08292, 0.08402, 0.08265, 0.08399, 0.09931, 0.1673, 0.09945, 0.1674, 0.08278, 0.0006596, 0.09918, 0.0006322, 0.1158, 0.08397, 0.116, 0.08399, 0.09931, 0.9173, 0.1007, 0.9173, 0.1174, 1.001, 0.1175, 1.001, 0.1008, 0.834, 0.1005, 0.834, 0.1172, 0.9173, 0.1174, 0.9173, 0.1007, 0.7507, 0.1004, 0.7506, 0.1171, 0.834, 0.1172, 0.834, 0.1005, 0.6673, 0.1003, 0.6673, 0.1169, 0.7506, 0.1171, 0.7507, 0.1004, 0.584, 0.1001, 0.584, 0.1168, 0.6673, 0.1169, 0.6673, 0.1003, 0.5007, 0.1, 0.5006, 0.1167, 0.584, 0.1168, 0.584, 0.1001, 0.4173, 0.09986, 0.4173, 0.1165, 0.5006, 0.1167, 0.5007, 0.1, 0.334, 0.09973, 0.334, 0.1164, 0.4173, 0.1165, 0.4173, 0.09986, 0.2507, 0.09959, 0.2506, 0.1163, 0.334, 0.1164, 0.334, 0.09973, 0.1673, 0.09945, 0.1673, 0.1161, 0.2506, 0.1163, 0.2507, 0.09959, 0.08399, 0.09931, 0.08397, 0.116, 0.1673, 0.1161, 0.1673, 0.09945, 0.0006322, 0.1158, 0.0006047, 0.1325, 0.08394, 0.1326, 0.08397, 0.116, 0.9173, 0.1174, 0.9173, 0.134, 1.001, 0.1342, 1.001, 0.1175, 0.834, 0.1172, 0.8339, 0.1339, 0.9173, 0.134, 0.9173, 0.1174, 0.7506, 0.1171, 0.7506, 0.1337, 0.8339, 0.1339, 0.834, 0.1172, 0.6673, 0.1169, 0.6673, 0.1336, 0.7506, 0.1337, 0.7506, 0.1171, 0.584, 0.1168, 0.5839, 0.1335, 0.6673, 0.1336, 0.6673, 0.1169, 0.5006, 0.1167, 0.5006, 0.1333, 0.5839, 0.1335, 0.584, 0.1168, 0.4173, 0.1165, 0.4173, 0.1332, 0.5006, 0.1333, 0.5006, 0.1167, 0.334, 0.1164, 0.3339, 0.1331, 0.4173, 0.1332, 0.4173, 0.1165, 0.2506, 0.1163, 0.2506, 0.1329, 0.3339, 0.1331, 0.334, 0.1164, 0.1673, 0.1161, 0.1673, 0.1328, 0.2506, 0.1329, 0.2506, 0.1163, 0.08397, 0.116, 0.08394, 0.1326, 0.1673, 0.1328, 0.1673, 0.1161, 0.0006047, 0.1325, 0.0005773, 0.1492, 0.08391, 0.1493, 0.08394, 0.1326, 0.9173, 0.134, 0.9172, 0.1507, 1.001, 0.1508, 1.001, 0.1342, 0.8339, 0.1339, 0.8339, 0.1505, 0.9172, 0.1507, 0.9173, 0.134, 0.7506, 0.1337, 0.7506, 0.1504, 0.8339, 0.1505, 0.8339, 0.1339, 0.6673, 0.1336, 0.6672, 0.1503, 0.7506, 0.1504, 0.7506, 0.1337, 0.5839, 0.1335, 0.5839, 0.1501, 0.6672, 0.1503, 0.6673, 0.1336, 0.5006, 0.1333, 0.5006, 0.15, 0.5839, 0.1501, 0.5839, 0.1335, 0.4173, 0.1332, 0.4172, 0.1499, 0.5006, 0.15, 0.5006, 0.1333, 0.3339, 0.1331, 0.3339, 0.1497, 0.4172, 0.1499, 0.4173, 0.1332, 0.2506, 0.1329, 0.2506, 0.1496, 0.3339, 0.1497, 0.3339, 0.1331, 0.1673, 0.1328, 0.1672, 0.1495, 0.2506, 0.1496, 0.2506, 0.1329, 0.08394, 0.1326, 0.08391, 0.1493, 0.1672, 0.1495, 0.1673, 0.1328, 0.0005773, 0.1492, 0.0005498, 0.1658, 0.08388, 0.166, 0.08391, 0.1493, 0.9172, 0.1507, 0.9172, 0.1674, 1.001, 0.1675, 1.001, 0.1508, 0.8339, 0.1505, 0.8339, 0.1672, 0.9172, 0.1674, 0.9172, 0.1507, 0.7506, 0.1504, 0.7505, 0.1671, 0.8339, 0.1672, 0.8339, 0.1505, 0.6672, 0.1503, 0.6672, 0.1669, 0.7505, 0.1671, 0.7506, 0.1504, 0.5839, 0.1501, 0.5839, 0.1668, 0.6672, 0.1669, 0.6672, 0.1503, 0.5006, 0.15, 0.5005, 0.1667, 0.5839, 0.1668, 0.5839, 0.1501, 0.4172, 0.1499, 0.4172, 0.1665, 0.5005, 0.1667, 0.5006, 0.15, 0.3339, 0.1497, 0.3339, 0.1664, 0.4172, 0.1665, 0.4172, 0.1499, 0.2506, 0.1496, 0.2505, 0.1663, 0.3339, 0.1664, 0.3339, 0.1497, 0.1672, 0.1495, 0.1672, 0.1661, 0.2505, 0.1663, 0.2506, 0.1496, 0.08391, 0.1493, 0.08388, 0.166, 0.1672, 0.1661, 0.1672, 0.1495, 0.0005498, 0.1658, 0.0005224, 0.1825, 0.08386, 0.1826, 0.08388, 0.166, 0.9172, 0.1674, 0.9172, 0.184, 1.001, 0.1842, 1.001, 0.1675, 0.8339, 0.1672, 0.8339, 0.1839, 0.9172, 0.184, 0.9172, 0.1674, 0.7505, 0.1671, 0.7505, 0.1837, 0.8339, 0.1839, 0.8339, 0.1672, 0.6672, 0.1669, 0.6672, 0.1836, 0.7505, 0.1837, 0.7505, 0.1671, 0.5839, 0.1668, 0.5839, 0.1835, 0.6672, 0.1836, 0.6672, 0.1669, 0.5005, 0.1667, 0.5005, 0.1833, 0.5839, 0.1835, 0.5839, 0.1668, 0.4172, 0.1665, 0.4172, 0.1832, 0.5005, 0.1833, 0.5005, 0.1667, 0.3339, 0.1664, 0.3339, 0.1831, 0.4172, 0.1832, 0.4172, 0.1665, 0.2505, 0.1663, 0.2505, 0.1829, 0.3339, 0.1831, 0.3339, 0.1664, 0.1672, 0.1661, 0.1672, 0.1828, 0.2505, 0.1829, 0.2505, 0.1663, 0.08388, 0.166, 0.08386, 0.1826, 0.1672, 0.1828, 0.1672, 0.1661, 0.0005224, 0.1825, 0.0004949, 0.1992, 0.08383, 0.1993, 0.08386, 0.1826, 0.9172, 0.184, 0.9172, 0.2007, 1.0, 0.2008, 1.001, 0.1842, 0.8339, 0.1839, 0.8338, 0.2005, 0.9172, 0.2007, 0.9172, 0.184, 0.7505, 0.1837, 0.7505, 0.2004, 0.8338, 0.2005, 0.8339, 0.1839, 0.6672, 0.1836, 0.6672, 0.2003, 0.7505, 0.2004, 0.7505, 0.1837, 0.5839, 0.1835, 0.5838, 0.2001, 0.6672, 0.2003, 0.6672, 0.1836, 0.5005, 0.1833, 0.5005, 0.2, 0.5838, 0.2001, 0.5839, 0.1835, 0.4172, 0.1832, 0.4172, 0.1999, 0.5005, 0.2, 0.5005, 0.1833, 0.3339, 0.1831, 0.3338, 0.1997, 0.4172, 0.1999, 0.4172, 0.1832, 0.2505, 0.1829, 0.2505, 0.1996, 0.3338, 0.1997, 0.3339, 0.1831, 0.1672, 0.1828, 0.1672, 0.1995, 0.2505, 0.1996, 0.2505, 0.1829, 0.08386, 0.1826, 0.08383, 0.1993, 0.1672, 0.1995, 0.1672, 0.1828, 0.0004949, 0.1992, 0.0004674, 0.2158, 0.0838, 0.216, 0.08383, 0.1993, 0.9172, 0.2007, 0.9171, 0.2174, 1.0, 0.2175, 1.0, 0.2008, 0.8338, 0.2005, 0.8338, 0.2172, 0.9171, 0.2174, 0.9172, 0.2007, 0.7505, 0.2004, 0.7505, 0.2171, 0.8338, 0.2172, 0.8338, 0.2005, 0.6672, 0.2003, 0.6671, 0.2169, 0.7505, 0.2171, 0.7505, 0.2004, 0.5838, 0.2001, 0.5838, 0.2168, 0.6671, 0.2169, 0.6672, 0.2003, 0.5005, 0.2, 0.5005, 0.2167, 0.5838, 0.2168, 0.5838, 0.2001, 0.4172, 0.1999, 0.4171, 0.2165, 0.5005, 0.2167, 0.5005, 0.2, 0.3338, 0.1997, 0.3338, 0.2164, 0.4171, 0.2165, 0.4172, 0.1999, 0.2505, 0.1996, 0.2505, 0.2163, 0.3338, 0.2164, 0.3338, 0.1997, 0.1672, 0.1995, 0.1671, 0.2161, 0.2505, 0.2163, 0.2505, 0.1996, 0.08383, 0.1993, 0.0838, 0.216, 0.1671, 0.2161, 0.1672, 0.1995, 0.0004674, 0.2158, 0.00044, 0.2325, 0.08377, 0.2326, 0.0838, 0.216, 0.9171, 0.2174, 0.9171, 0.234, 1.0, 0.2342, 1.0, 0.2175, 0.8338, 0.2172, 0.8338, 0.2339, 0.9171, 0.234, 0.9171, 0.2174, 0.7505, 0.2171, 0.7504, 0.2337, 0.8338, 0.2339, 0.8338, 0.2172, 0.6671, 0.2169, 0.6671, 0.2336, 0.7504, 0.2337, 0.7505, 0.2171, 0.5838, 0.2168, 0.5838, 0.2335, 0.6671, 0.2336, 0.6671, 0.2169, 0.5005, 0.2167, 0.5004, 0.2333, 0.5838, 0.2335, 0.5838, 0.2168, 0.4171, 0.2165, 0.4171, 0.2332, 0.5004, 0.2333, 0.5005, 0.2167, 0.3338, 0.2164, 0.3338, 0.2331, 0.4171, 0.2332, 0.4171, 0.2165, 0.2505, 0.2163, 0.2504, 0.2329, 0.3338, 0.2331, 0.3338, 0.2164, 0.1671, 0.2161, 0.1671, 0.2328, 0.2504, 0.2329, 0.2505, 0.2163, 0.0838, 0.216, 0.08377, 0.2326, 0.1671, 0.2328, 0.1671, 0.2161, 0.00044, 0.2325, 0.0004125, 0.2492, 0.08375, 0.2493, 0.08377, 0.2326, 0.9171, 0.234, 0.9171, 0.2507, 1.0, 0.2508, 1.0, 0.2342, 0.8338, 0.2339, 0.8337, 0.2505, 0.9171, 0.2507, 0.9171, 0.234, 0.7504, 0.2337, 0.7504, 0.2504, 0.8337, 0.2505, 0.8338, 0.2339, 0.6671, 0.2336, 0.6671, 0.2503, 0.7504, 0.2504, 0.7504, 0.2337, 0.5838, 0.2335, 0.5837, 0.2501, 0.6671, 0.2503, 0.6671, 0.2336, 0.5004, 0.2333, 0.5004, 0.25, 0.5837, 0.2501, 0.5838, 0.2335, 0.4171, 0.2332, 0.4171, 0.2499, 0.5004, 0.25, 0.5004, 0.2333, 0.3338, 0.2331, 0.3337, 0.2497, 0.4171, 0.2499, 0.4171, 0.2332, 0.2504, 0.2329, 0.2504, 0.2496, 0.3337, 0.2497, 0.3338, 0.2331, 0.1671, 0.2328, 0.1671, 0.2495, 0.2504, 0.2496, 0.2504, 0.2329, 0.08377, 0.2326, 0.08375, 0.2493, 0.1671, 0.2495, 0.1671, 0.2328, 0.0004125, 0.2492, 0.0003851, 0.2658, 0.08372, 0.266, 0.08375, 0.2493, 0.9171, 0.2507, 0.9171, 0.2674, 1.0, 0.2675, 1.0, 0.2508, 0.8337, 0.2505, 0.8337, 0.2672, 0.9171, 0.2674, 0.9171, 0.2507, 0.7504, 0.2504, 0.7504, 0.2671, 0.8337, 0.2672, 0.8337, 0.2505, 0.6671, 0.2503, 0.6671, 0.2669, 0.7504, 0.2671, 0.7504, 0.2504, 0.5837, 0.2501, 0.5837, 0.2668, 0.6671, 0.2669, 0.6671, 0.2503, 0.5004, 0.25, 0.5004, 0.2667, 0.5837, 0.2668, 0.5837, 0.2501, 0.4171, 0.2499, 0.4171, 0.2665, 0.5004, 0.2667, 0.5004, 0.25, 0.3337, 0.2497, 0.3337, 0.2664, 0.4171, 0.2665, 0.4171, 0.2499, 0.2504, 0.2496, 0.2504, 0.2663, 0.3337, 0.2664, 0.3337, 0.2497, 0.1671, 0.2495, 0.1671, 0.2661, 0.2504, 0.2663, 0.2504, 0.2496, 0.08375, 0.2493, 0.08372, 0.266, 0.1671, 0.2661, 0.1671, 0.2495, 0.0003851, 0.2658, 0.0003576, 0.2825, 0.08369, 0.2826, 0.08372, 0.266, 0.9171, 0.2674, 0.917, 0.284, 1.0, 0.2842, 1.0, 0.2675, 0.8337, 0.2672, 0.8337, 0.2839, 0.917, 0.284, 0.9171, 0.2674, 0.7504, 0.2671, 0.7504, 0.2837, 0.8337, 0.2839, 0.8337, 0.2672, 0.6671, 0.2669, 0.667, 0.2836, 0.7504, 0.2837, 0.7504, 0.2671, 0.5837, 0.2668, 0.5837, 0.2835, 0.667, 0.2836, 0.6671, 0.2669, 0.5004, 0.2667, 0.5004, 0.2833, 0.5837, 0.2835, 0.5837, 0.2668, 0.4171, 0.2665, 0.417, 0.2832, 0.5004, 0.2833, 0.5004, 0.2667, 0.3337, 0.2664, 0.3337, 0.2831, 0.417, 0.2832, 0.4171, 0.2665, 0.2504, 0.2663, 0.2504, 0.2829, 0.3337, 0.2831, 0.3337, 0.2664, 0.1671, 0.2661, 0.167, 0.2828, 0.2504, 0.2829, 0.2504, 0.2663, 0.08372, 0.266, 0.08369, 0.2826, 0.167, 0.2828, 0.1671, 0.2661, 0.0003576, 0.2825, 0.0003302, 0.2992, 0.08366, 0.2993, 0.08369, 0.2826, 0.917, 0.284, 0.917, 0.3007, 1.0, 0.3008, 1.0, 0.2842, 0.8337, 0.2839, 0.8337, 0.3005, 0.917, 0.3007, 0.917, 0.284, 0.7504, 0.2837, 0.7503, 0.3004, 0.8337, 0.3005, 0.8337, 0.2839, 0.667, 0.2836, 0.667, 0.3003, 0.7503, 0.3004, 0.7504, 0.2837, 0.5837, 0.2835, 0.5837, 0.3001, 0.667, 0.3003, 0.667, 0.2836, 0.5004, 0.2833, 0.5003, 0.3, 0.5837, 0.3001, 0.5837, 0.2835, 0.417, 0.2832, 0.417, 0.2999, 0.5003, 0.3, 0.5004, 0.2833, 0.3337, 0.2831, 0.3337, 0.2997, 0.417, 0.2999, 0.417, 0.2832, 0.2504, 0.2829, 0.2503, 0.2996, 0.3337, 0.2997, 0.3337, 0.2831, 0.167, 0.2828, 0.167, 0.2995, 0.2503, 0.2996, 0.2504, 0.2829, 0.08369, 0.2826, 0.08366, 0.2993, 0.167, 0.2995, 0.167, 0.2828, 0.0003302, 0.2992, 0.0003027, 0.3158, 0.08364, 0.316, 0.08366, 0.2993, 0.917, 0.3007, 0.917, 0.3174, 1.0, 0.3175, 1.0, 0.3008, 0.8337, 0.3005, 0.8336, 0.3172, 0.917, 0.3174, 0.917, 0.3007, 0.7503, 0.3004, 0.7503, 0.3171, 0.8336, 0.3172, 0.8337, 0.3005, 0.667, 0.3003, 0.667, 0.3169, 0.7503, 0.3171, 0.7503, 0.3004, 0.5837, 0.3001, 0.5836, 0.3168, 0.667, 0.3169, 0.667, 0.3003, 0.5003, 0.3, 0.5003, 0.3167, 0.5836, 0.3168, 0.5837, 0.3001, 0.417, 0.2999, 0.417, 0.3165, 0.5003, 0.3167, 0.5003, 0.3, 0.3337, 0.2997, 0.3336, 0.3164, 0.417, 0.3165, 0.417, 0.2999, 0.2503, 0.2996, 0.2503, 0.3163, 0.3336, 0.3164, 0.3337, 0.2997, 0.167, 0.2995, 0.167, 0.3161, 0.2503, 0.3163, 0.2503, 0.2996, 0.08366, 0.2993, 0.08364, 0.316, 0.167, 0.3161, 0.167, 0.2995, 0.0003027, 0.3158, 0.0002753, 0.3325, 0.08361, 0.3326, 0.08364, 0.316, 0.917, 0.3174, 0.9169, 0.334, 1.0, 0.3342, 1.0, 0.3175, 0.8336, 0.3172, 0.8336, 0.3339, 0.9169, 0.334, 0.917, 0.3174, 0.7503, 0.3171, 0.7503, 0.3337, 0.8336, 0.3339, 0.8336, 0.3172, 0.667, 0.3169, 0.6669, 0.3336, 0.7503, 0.3337, 0.7503, 0.3171, 0.5836, 0.3168, 0.5836, 0.3335, 0.6669, 0.3336, 0.667, 0.3169, 0.5003, 0.3167, 0.5003, 0.3333, 0.5836, 0.3335, 0.5836, 0.3168, 0.417, 0.3165, 0.4169, 0.3332, 0.5003, 0.3333, 0.5003, 0.3167, 0.3336, 0.3164, 0.3336, 0.3331, 0.4169, 0.3332, 0.417, 0.3165, 0.2503, 0.3163, 0.2503, 0.3329, 0.3336, 0.3331, 0.3336, 0.3164, 0.167, 0.3161, 0.1669, 0.3328, 0.2503, 0.3329, 0.2503, 0.3163, 0.08364, 0.316, 0.08361, 0.3326, 0.1669, 0.3328, 0.167, 0.3161, 0.0002753, 0.3325, 0.0002478, 0.3492, 0.08358, 0.3493, 0.08361, 0.3326, 0.9169, 0.334, 0.9169, 0.3507, 1.0, 0.3508, 1.0, 0.3342, 0.8336, 0.3339, 0.8336, 0.3505, 0.9169, 0.3507, 0.9169, 0.334, 0.7503, 0.3337, 0.7502, 0.3504, 0.8336, 0.3505, 0.8336, 0.3339, 0.6669, 0.3336, 0.6669, 0.3503, 0.7502, 0.3504, 0.7503, 0.3337, 0.5836, 0.3335, 0.5836, 0.3501, 0.6669, 0.3503, 0.6669, 0.3336, 0.5003, 0.3333, 0.5002, 0.35, 0.5836, 0.3501, 0.5836, 0.3335, 0.4169, 0.3332, 0.4169, 0.3499, 0.5002, 0.35, 0.5003, 0.3333, 0.3336, 0.3331, 0.3336, 0.3497, 0.4169, 0.3499, 0.4169, 0.3332, 0.2503, 0.3329, 0.2502, 0.3496, 0.3336, 0.3497, 0.3336, 0.3331, 0.1669, 0.3328, 0.1669, 0.3495, 0.2502, 0.3496, 0.2503, 0.3329, 0.08361, 0.3326, 0.08358, 0.3493, 0.1669, 0.3495, 0.1669, 0.3328, 0.0002478, 0.3492, 0.0002203, 0.3658, 0.08355, 0.366, 0.08358, 0.3493, 0.9169, 0.3507, 0.9169, 0.3674, 1.0, 0.3675, 1.0, 0.3508, 0.8336, 0.3505, 0.8336, 0.3672, 0.9169, 0.3674, 0.9169, 0.3507, 0.7502, 0.3504, 0.7502, 0.3671, 0.8336, 0.3672, 0.8336, 0.3505, 0.6669, 0.3503, 0.6669, 0.3669, 0.7502, 0.3671, 0.7502, 0.3504, 0.5836, 0.3501, 0.5836, 0.3668, 0.6669, 0.3669, 0.6669, 0.3503, 0.5002, 0.35, 0.5002, 0.3667, 0.5836, 0.3668, 0.5836, 0.3501, 0.4169, 0.3499, 0.4169, 0.3665, 0.5002, 0.3667, 0.5002, 0.35, 0.3336, 0.3497, 0.3336, 0.3664, 0.4169, 0.3665, 0.4169, 0.3499, 0.2502, 0.3496, 0.2502, 0.3663, 0.3336, 0.3664, 0.3336, 0.3497, 0.1669, 0.3495, 0.1669, 0.3661, 0.2502, 0.3663, 0.2502, 0.3496, 0.08358, 0.3493, 0.08355, 0.366, 0.1669, 0.3661, 0.1669, 0.3495, 0.0002203, 0.3658, 0.0001929, 0.3825, 0.08353, 0.3826, 0.08355, 0.366, 0.9169, 0.3674, 0.9169, 0.384, 1.0, 0.3842, 1.0, 0.3675, 0.8336, 0.3672, 0.8335, 0.3839, 0.9169, 0.384, 0.9169, 0.3674, 0.7502, 0.3671, 0.7502, 0.3837, 0.8335, 0.3839, 0.8336, 0.3672, 0.6669, 0.3669, 0.6669, 0.3836, 0.7502, 0.3837, 0.7502, 0.3671, 0.5836, 0.3668, 0.5835, 0.3835, 0.6669, 0.3836, 0.6669, 0.3669, 0.5002, 0.3667, 0.5002, 0.3833, 0.5835, 0.3835, 0.5836, 0.3668, 0.4169, 0.3665, 0.4169, 0.3832, 0.5002, 0.3833, 0.5002, 0.3667, 0.3336, 0.3664, 0.3335, 0.3831, 0.4169, 0.3832, 0.4169, 0.3665, 0.2502, 0.3663, 0.2502, 0.3829, 0.3335, 0.3831, 0.3336, 0.3664, 0.1669, 0.3661, 0.1669, 0.3828, 0.2502, 0.3829, 0.2502, 0.3663, 0.08355, 0.366, 0.08353, 0.3826, 0.1669, 0.3828, 0.1669, 0.3661, 0.0001929, 0.3825, 0.0001654, 0.3992, 0.0835, 0.3993, 0.08353, 0.3826, 0.9169, 0.384, 0.9168, 0.4007, 1.0, 0.4008, 1.0, 0.3842, 0.8335, 0.3839, 0.8335, 0.4005, 0.9168, 0.4007, 0.9169, 0.384, 0.7502, 0.3837, 0.7502, 0.4004, 0.8335, 0.4005, 0.8335, 0.3839, 0.6669, 0.3836, 0.6668, 0.4003, 0.7502, 0.4004, 0.7502, 0.3837, 0.5835, 0.3835, 0.5835, 0.4001, 0.6668, 0.4003, 0.6669, 0.3836, 0.5002, 0.3833, 0.5002, 0.4, 0.5835, 0.4001, 0.5835, 0.3835, 0.4169, 0.3832, 0.4168, 0.3999, 0.5002, 0.4, 0.5002, 0.3833, 0.3335, 0.3831, 0.3335, 0.3997, 0.4168, 0.3999, 0.4169, 0.3832, 0.2502, 0.3829, 0.2502, 0.3996, 0.3335, 0.3997, 0.3335, 0.3831, 0.1669, 0.3828, 0.1668, 0.3995, 0.2502, 0.3996, 0.2502, 0.3829, 0.08353, 0.3826, 0.0835, 0.3993, 0.1668, 0.3995, 0.1669, 0.3828, 0.0001654, 0.3992, 0.000138, 0.4158, 0.08347, 0.416, 0.0835, 0.3993, 0.9168, 0.4007, 0.9168, 0.4174, 1.0, 0.4175, 1.0, 0.4008, 0.8335, 0.4005, 0.8335, 0.4172, 0.9168, 0.4174, 0.9168, 0.4007, 0.7502, 0.4004, 0.7501, 0.4171, 0.8335, 0.4172, 0.8335, 0.4005, 0.6668, 0.4003, 0.6668, 0.4169, 0.7501, 0.4171, 0.7502, 0.4004, 0.5835, 0.4001, 0.5835, 0.4168, 0.6668, 0.4169, 0.6668, 0.4003, 0.5002, 0.4, 0.5001, 0.4167, 0.5835, 0.4168, 0.5835, 0.4001, 0.4168, 0.3999, 0.4168, 0.4165, 0.5001, 0.4167, 0.5002, 0.4, 0.3335, 0.3997, 0.3335, 0.4164, 0.4168, 0.4165, 0.4168, 0.3999, 0.2502, 0.3996, 0.2501, 0.4163, 0.3335, 0.4164, 0.3335, 0.3997, 0.1668, 0.3995, 0.1668, 0.4161, 0.2501, 0.4163, 0.2502, 0.3996, 0.0835, 0.3993, 0.08347, 0.416, 0.1668, 0.4161, 0.1668, 0.3995, 0.000138, 0.4158, 0.0001105, 0.4325, 0.08344, 0.4326, 0.08347, 0.416, 0.9168, 0.4174, 0.9168, 0.434, 1.0, 0.4342, 1.0, 0.4175, 0.8335, 0.4172, 0.8334, 0.4339, 0.9168, 0.434, 0.9168, 0.4174, 0.7501, 0.4171, 0.7501, 0.4337, 0.8334, 0.4339, 0.8335, 0.4172, 0.6668, 0.4169, 0.6668, 0.4336, 0.7501, 0.4337, 0.7501, 0.4171, 0.5835, 0.4168, 0.5834, 0.4335, 0.6668, 0.4336, 0.6668, 0.4169, 0.5001, 0.4167, 0.5001, 0.4333, 0.5834, 0.4335, 0.5835, 0.4168, 0.4168, 0.4165, 0.4168, 0.4332, 0.5001, 0.4333, 0.5001, 0.4167, 0.3335, 0.4164, 0.3334, 0.4331, 0.4168, 0.4332, 0.4168, 0.4165, 0.2501, 0.4163, 0.2501, 0.4329, 0.3334, 0.4331, 0.3335, 0.4164, 0.1668, 0.4161, 0.1668, 0.4328, 0.2501, 0.4329, 0.2501, 0.4163, 0.08347, 0.416, 0.08344, 0.4326, 0.1668, 0.4328, 0.1668, 0.4161, 0.0001105, 0.4325, 8.306e-05, 0.4492, 0.08342, 0.4493, 0.08344, 0.4326, 0.9168, 0.434, 0.9167, 0.4507, 1.0, 0.4508, 1.0, 0.4342, 0.8334, 0.4339, 0.8334, 0.4505, 0.9167, 0.4507, 0.9168, 0.434, 0.7501, 0.4337, 0.7501, 0.4504, 0.8334, 0.4505, 0.8334, 0.4339, 0.6668, 0.4336, 0.6667, 0.4503, 0.7501, 0.4504, 0.7501, 0.4337, 0.5834, 0.4335, 0.5834, 0.4501, 0.6667, 0.4503, 0.6668, 0.4336, 0.5001, 0.4333, 0.5001, 0.45, 0.5834, 0.4501, 0.5834, 0.4335, 0.4168, 0.4332, 0.4167, 0.4499, 0.5001, 0.45, 0.5001, 0.4333, 0.3334, 0.4331, 0.3334, 0.4497, 0.4167, 0.4499, 0.4168, 0.4332, 0.2501, 0.4329, 0.2501, 0.4496, 0.3334, 0.4497, 0.3334, 0.4331, 0.1668, 0.4328, 0.1667, 0.4495, 0.2501, 0.4496, 0.2501, 0.4329, 0.08344, 0.4326, 0.08342, 0.4493, 0.1667, 0.4495, 0.1668, 0.4328, 8.306e-05, 0.4492, 5.561e-05, 0.4658, 0.08339, 0.466, 0.08342, 0.4493, 0.9167, 0.4507, 0.9167, 0.4674, 1.0, 0.4675, 1.0, 0.4508, 0.8334, 0.4505, 0.8334, 0.4672, 0.9167, 0.4674, 0.9167, 0.4507, 0.7501, 0.4504, 0.7501, 0.4671, 0.8334, 0.4672, 0.8334, 0.4505, 0.6667, 0.4503, 0.6667, 0.4669, 0.7501, 0.4671, 0.7501, 0.4504, 0.5834, 0.4501, 0.5834, 0.4668, 0.6667, 0.4669, 0.6667, 0.4503, 0.5001, 0.45, 0.5001, 0.4667, 0.5834, 0.4668, 0.5834, 0.4501, 0.4167, 0.4499, 0.4167, 0.4665, 0.5001, 0.4667, 0.5001, 0.45, 0.3334, 0.4497, 0.3334, 0.4664, 0.4167, 0.4665, 0.4167, 0.4499, 0.2501, 0.4496, 0.2501, 0.4663, 0.3334, 0.4664, 0.3334, 0.4497, 0.1667, 0.4495, 0.1667, 0.4661, 0.2501, 0.4663, 0.2501, 0.4496, 0.08342, 0.4493, 0.08339, 0.466, 0.1667, 0.4661, 0.1667, 0.4495, 5.561e-05, 0.4658, 2.813e-05, 0.4825, 0.08336, 0.4826, 0.08339, 0.466, 0.9167, 0.4674, 0.9167, 0.484, 1.0, 0.4842, 1.0, 0.4675, 0.8334, 0.4672, 0.8334, 0.4839, 0.9167, 0.484, 0.9167, 0.4674, 0.7501, 0.4671, 0.75, 0.4837, 0.8334, 0.4839, 0.8334, 0.4672, 0.6667, 0.4669, 0.6667, 0.4836, 0.75, 0.4837, 0.7501, 0.4671, 0.5834, 0.4668, 0.5834, 0.4835, 0.6667, 0.4836, 0.6667, 0.4669, 0.5001, 0.4667, 0.5, 0.4833, 0.5834, 0.4835, 0.5834, 0.4668, 0.4167, 0.4665, 0.4167, 0.4832, 0.5, 0.4833, 0.5001, 0.4667, 0.3334, 0.4664, 0.3334, 0.4831, 0.4167, 0.4832, 0.4167, 0.4665, 0.2501, 0.4663, 0.25, 0.4829, 0.3334, 0.4831, 0.3334, 0.4664, 0.1667, 0.4661, 0.1667, 0.4828, 0.25, 0.4829, 0.2501, 0.4663, 0.08339, 0.466, 0.08336, 0.4826, 0.1667, 0.4828, 0.1667, 0.4661, 2.813e-05, 0.4825, 6.855e-07, 0.4992, 0.08333, 0.4993, 0.08336, 0.4826, 0.9167, 0.484, 0.9167, 0.5007, 1.0, 0.5008, 1.0, 0.4842, 0.8334, 0.4839, 0.8333, 0.5005, 0.9167, 0.5007, 0.9167, 0.484, 0.75, 0.4837, 0.75, 0.5004, 0.8333, 0.5005, 0.8334, 0.4839, 0.6667, 0.4836, 0.6667, 0.5003, 0.75, 0.5004, 0.75, 0.4837, 0.5834, 0.4835, 0.5833, 0.5001, 0.6667, 0.5003, 0.6667, 0.4836, 0.5, 0.4833, 0.5, 0.5, 0.5833, 0.5001, 0.5834, 0.4835, 0.4167, 0.4832, 0.4167, 0.4999, 0.5, 0.5, 0.5, 0.4833, 0.3334, 0.4831, 0.3333, 0.4997, 0.4167, 0.4999, 0.4167, 0.4832, 0.25, 0.4829, 0.25, 0.4996, 0.3333, 0.4997, 0.3334, 0.4831, 0.1667, 0.4828, 0.1667, 0.4995, 0.25, 0.4996, 0.25, 0.4829, 0.08336, 0.4826, 0.08333, 0.4993, 0.1667, 0.4995, 0.1667, 0.4828, 6.855e-07, 0.4992, -2.676e-05, 0.5158, 0.08331, 0.516, 0.08333, 0.4993, 0.9167, 0.5007, 0.9166, 0.5174, 1.0, 0.5175, 1.0, 0.5008, 0.8333, 0.5005, 0.8333, 0.5172, 0.9166, 0.5174, 0.9167, 0.5007, 0.75, 0.5004, 0.75, 0.5171, 0.8333, 0.5172, 0.8333, 0.5005, 0.6667, 0.5003, 0.6666, 0.5169, 0.75, 0.5171, 0.75, 0.5004, 0.5833, 0.5001, 0.5833, 0.5168, 0.6666, 0.5169, 0.6667, 0.5003, 0.5, 0.5, 0.5, 0.5167, 0.5833, 0.5168, 0.5833, 0.5001, 0.4167, 0.4999, 0.4166, 0.5165, 0.5, 0.5167, 0.5, 0.5, 0.3333, 0.4997, 0.3333, 0.5164, 0.4166, 0.5165, 0.4167, 0.4999, 0.25, 0.4996, 0.25, 0.5163, 0.3333, 0.5164, 0.3333, 0.4997, 0.1667, 0.4995, 0.1666, 0.5161, 0.25, 0.5163, 0.25, 0.4996, 0.08333, 0.4993, 0.08331, 0.516, 0.1666, 0.5161, 0.1667, 0.4995, -2.676e-05, 0.5158, -5.424e-05, 0.5325, 0.08328, 0.5326, 0.08331, 0.516, 0.9166, 0.5174, 0.9166, 0.534, 0.9999, 0.5342, 1.0, 0.5175, 0.8333, 0.5172, 0.8333, 0.5339, 0.9166, 0.534, 0.9166, 0.5174, 0.75, 0.5171, 0.7499, 0.5337, 0.8333, 0.5339, 0.8333, 0.5172, 0.6666, 0.5169, 0.6666, 0.5336, 0.7499, 0.5337, 0.75, 0.5171, 0.5833, 0.5168, 0.5833, 0.5335, 0.6666, 0.5336, 0.6666, 0.5169, 0.5, 0.5167, 0.4999, 0.5333, 0.5833, 0.5335, 0.5833, 0.5168, 0.4166, 0.5165, 0.4166, 0.5332, 0.4999, 0.5333, 0.5, 0.5167, 0.3333, 0.5164, 0.3333, 0.5331, 0.4166, 0.5332, 0.4166, 0.5165, 0.25, 0.5163, 0.2499, 0.5329, 0.3333, 0.5331, 0.3333, 0.5164, 0.1666, 0.5161, 0.1666, 0.5328, 0.2499, 0.5329, 0.25, 0.5163, 0.08331, 0.516, 0.08328, 0.5326, 0.1666, 0.5328, 0.1666, 0.5161, -5.424e-05, 0.5325, -8.166e-05, 0.5492, 0.08325, 0.5493, 0.08328, 0.5326, 0.9166, 0.534, 0.9166, 0.5507, 0.9999, 0.5508, 0.9999, 0.5342, 0.8333, 0.5339, 0.8333, 0.5505, 0.9166, 0.5507, 0.9166, 0.534, 0.7499, 0.5337, 0.7499, 0.5504, 0.8333, 0.5505, 0.8333, 0.5339, 0.6666, 0.5336, 0.6666, 0.5503, 0.7499, 0.5504, 0.7499, 0.5337, 0.5833, 0.5335, 0.5833, 0.5501, 0.6666, 0.5503, 0.6666, 0.5336, 0.4999, 0.5333, 0.4999, 0.55, 0.5833, 0.5501, 0.5833, 0.5335, 0.4166, 0.5332, 0.4166, 0.5499, 0.4999, 0.55, 0.4999, 0.5333, 0.3333, 0.5331, 0.3333, 0.5497, 0.4166, 0.5499, 0.4166, 0.5332, 0.2499, 0.5329, 0.2499, 0.5496, 0.3333, 0.5497, 0.3333, 0.5331, 0.1666, 0.5328, 0.1666, 0.5495, 0.2499, 0.5496, 0.2499, 0.5329, 0.08328, 0.5326, 0.08325, 0.5493, 0.1666, 0.5495, 0.1666, 0.5328, -8.166e-05, 0.5492, -0.0001091, 0.5658, 0.08322, 0.566, 0.08325, 0.5493, 0.9166, 0.5507, 0.9166, 0.5674, 0.9999, 0.5675, 0.9999, 0.5508, 0.8333, 0.5505, 0.8332, 0.5672, 0.9166, 0.5674, 0.9166, 0.5507, 0.7499, 0.5504, 0.7499, 0.5671, 0.8332, 0.5672, 0.8333, 0.5505, 0.6666, 0.5503, 0.6666, 0.5669, 0.7499, 0.5671, 0.7499, 0.5504, 0.5833, 0.5501, 0.5832, 0.5668, 0.6666, 0.5669, 0.6666, 0.5503, 0.4999, 0.55, 0.4999, 0.5667, 0.5832, 0.5668, 0.5833, 0.5501, 0.4166, 0.5499, 0.4166, 0.5665, 0.4999, 0.5667, 0.4999, 0.55, 0.3333, 0.5497, 0.3332, 0.5664, 0.4166, 0.5665, 0.4166, 0.5499, 0.2499, 0.5496, 0.2499, 0.5663, 0.3332, 0.5664, 0.3333, 0.5497, 0.1666, 0.5495, 0.1666, 0.5661, 0.2499, 0.5663, 0.2499, 0.5496, 0.08325, 0.5493, 0.08322, 0.566, 0.1666, 0.5661, 0.1666, 0.5495, -0.0001091, 0.5658, -0.0001366, 0.5825, 0.0832, 0.5826, 0.08322, 0.566, 0.9166, 0.5674, 0.9165, 0.584, 0.9999, 0.5842, 0.9999, 0.5675, 0.8332, 0.5672, 0.8332, 0.5839, 0.9165, 0.584, 0.9166, 0.5674, 0.7499, 0.5671, 0.7499, 0.5837, 0.8332, 0.5839, 0.8332, 0.5672, 0.6666, 0.5669, 0.6665, 0.5836, 0.7499, 0.5837, 0.7499, 0.5671, 0.5832, 0.5668, 0.5832, 0.5835, 0.6665, 0.5836, 0.6666, 0.5669, 0.4999, 0.5667, 0.4999, 0.5833, 0.5832, 0.5835, 0.5832, 0.5668, 0.4166, 0.5665, 0.4165, 0.5832, 0.4999, 0.5833, 0.4999, 0.5667, 0.3332, 0.5664, 0.3332, 0.5831, 0.4165, 0.5832, 0.4166, 0.5665, 0.2499, 0.5663, 0.2499, 0.5829, 0.3332, 0.5831, 0.3332, 0.5664, 0.1666, 0.5661, 0.1665, 0.5828, 0.2499, 0.5829, 0.2499, 0.5663, 0.08322, 0.566, 0.0832, 0.5826, 0.1665, 0.5828, 0.1666, 0.5661, -0.0001366, 0.5825, -0.000164, 0.5992, 0.08317, 0.5993, 0.0832, 0.5826, 0.9165, 0.584, 0.9165, 0.6007, 0.9998, 0.6008, 0.9999, 0.5842, 0.8332, 0.5839, 0.8332, 0.6005, 0.9165, 0.6007, 0.9165, 0.584, 0.7499, 0.5837, 0.7498, 0.6004, 0.8332, 0.6005, 0.8332, 0.5839, 0.6665, 0.5836, 0.6665, 0.6003, 0.7498, 0.6004, 0.7499, 0.5837, 0.5832, 0.5835, 0.5832, 0.6001, 0.6665, 0.6003, 0.6665, 0.5836, 0.4999, 0.5833, 0.4998, 0.6, 0.5832, 0.6001, 0.5832, 0.5835, 0.4165, 0.5832, 0.4165, 0.5999, 0.4998, 0.6, 0.4999, 0.5833, 0.3332, 0.5831, 0.3332, 0.5997, 0.4165, 0.5999, 0.4165, 0.5832, 0.2499, 0.5829, 0.2498, 0.5996, 0.3332, 0.5997, 0.3332, 0.5831, 0.1665, 0.5828, 0.1665, 0.5995, 0.2498, 0.5996, 0.2499, 0.5829, 0.0832, 0.5826, 0.08317, 0.5993, 0.1665, 0.5995, 0.1665, 0.5828, -0.000164, 0.5992, -0.0001915, 0.6158, 0.08314, 0.616, 0.08317, 0.5993, 0.9165, 0.6007, 0.9165, 0.6174, 0.9998, 0.6175, 0.9998, 0.6008, 0.8332, 0.6005, 0.8331, 0.6172, 0.9165, 0.6174, 0.9165, 0.6007, 0.7498, 0.6004, 0.7498, 0.6171, 0.8331, 0.6172, 0.8332, 0.6005, 0.6665, 0.6003, 0.6665, 0.6169, 0.7498, 0.6171, 0.7498, 0.6004, 0.5832, 0.6001, 0.5831, 0.6168, 0.6665, 0.6169, 0.6665, 0.6003, 0.4998, 0.6, 0.4998, 0.6167, 0.5831, 0.6168, 0.5832, 0.6001, 0.4165, 0.5999, 0.4165, 0.6165, 0.4998, 0.6167, 0.4998, 0.6, 0.3332, 0.5997, 0.3331, 0.6164, 0.4165, 0.6165, 0.4165, 0.5999, 0.2498, 0.5996, 0.2498, 0.6163, 0.3331, 0.6164, 0.3332, 0.5997, 0.1665, 0.5995, 0.1665, 0.6161, 0.2498, 0.6163, 0.2498, 0.5996, 0.08317, 0.5993, 0.08314, 0.616, 0.1665, 0.6161, 0.1665, 0.5995, -0.0001915, 0.6158, -0.000219, 0.6325, 0.08311, 0.6326, 0.08314, 0.616, 0.9165, 0.6174, 0.9164, 0.634, 0.9998, 0.6342, 0.9998, 0.6175, 0.8331, 0.6172, 0.8331, 0.6339, 0.9164, 0.634, 0.9165, 0.6174, 0.7498, 0.6171, 0.7498, 0.6337, 0.8331, 0.6339, 0.8331, 0.6172, 0.6665, 0.6169, 0.6664, 0.6336, 0.7498, 0.6337, 0.7498, 0.6171, 0.5831, 0.6168, 0.5831, 0.6335, 0.6664, 0.6336, 0.6665, 0.6169, 0.4998, 0.6167, 0.4998, 0.6333, 0.5831, 0.6335, 0.5831, 0.6168, 0.4165, 0.6165, 0.4164, 0.6332, 0.4998, 0.6333, 0.4998, 0.6167, 0.3331, 0.6164, 0.3331, 0.6331, 0.4164, 0.6332, 0.4165, 0.6165, 0.2498, 0.6163, 0.2498, 0.6329, 0.3331, 0.6331, 0.3331, 0.6164, 0.1665, 0.6161, 0.1664, 0.6328, 0.2498, 0.6329, 0.2498, 0.6163, 0.08314, 0.616, 0.08311, 0.6326, 0.1664, 0.6328, 0.1665, 0.6161, -0.000219, 0.6325, -0.0002464, 0.6492, 0.08309, 0.6493, 0.08311, 0.6326, 0.9164, 0.634, 0.9164, 0.6507, 0.9998, 0.6508, 0.9998, 0.6342, 0.8331, 0.6339, 0.8331, 0.6505, 0.9164, 0.6507, 0.9164, 0.634, 0.7498, 0.6337, 0.7498, 0.6504, 0.8331, 0.6505, 0.8331, 0.6339, 0.6664, 0.6336, 0.6664, 0.6503, 0.7498, 0.6504, 0.7498, 0.6337, 0.5831, 0.6335, 0.5831, 0.6501, 0.6664, 0.6503, 0.6664, 0.6336, 0.4998, 0.6333, 0.4998, 0.65, 0.5831, 0.6501, 0.5831, 0.6335, 0.4164, 0.6332, 0.4164, 0.6499, 0.4998, 0.65, 0.4998, 0.6333, 0.3331, 0.6331, 0.3331, 0.6497, 0.4164, 0.6499, 0.4164, 0.6332, 0.2498, 0.6329, 0.2498, 0.6496, 0.3331, 0.6497, 0.3331, 0.6331, 0.1664, 0.6328, 0.1664, 0.6495, 0.2498, 0.6496, 0.2498, 0.6329, 0.08311, 0.6326, 0.08309, 0.6493, 0.1664, 0.6495, 0.1664, 0.6328, -0.0002464, 0.6492, -0.0002739, 0.6658, 0.08306, 0.666, 0.08309, 0.6493, 0.9164, 0.6507, 0.9164, 0.6674, 0.9997, 0.6675, 0.9998, 0.6508, 0.8331, 0.6505, 0.8331, 0.6672, 0.9164, 0.6674, 0.9164, 0.6507, 0.7498, 0.6504, 0.7497, 0.6671, 0.8331, 0.6672, 0.8331, 0.6505, 0.6664, 0.6503, 0.6664, 0.6669, 0.7497, 0.6671, 0.7498, 0.6504, 0.5831, 0.6501, 0.5831, 0.6668, 0.6664, 0.6669, 0.6664, 0.6503, 0.4998, 0.65, 0.4997, 0.6667, 0.5831, 0.6668, 0.5831, 0.6501, 0.4164, 0.6499, 0.4164, 0.6665, 0.4997, 0.6667, 0.4998, 0.65, 0.3331, 0.6497, 0.3331, 0.6664, 0.4164, 0.6665, 0.4164, 0.6499, 0.2498, 0.6496, 0.2497, 0.6663, 0.3331, 0.6664, 0.3331, 0.6497, 0.1664, 0.6495, 0.1664, 0.6661, 0.2497, 0.6663, 0.2498, 0.6496, 0.08309, 0.6493, 0.08306, 0.666, 0.1664, 0.6661, 0.1664, 0.6495, -0.0002739, 0.6658, -0.0003014, 0.6825, 0.08303, 0.6826, 0.08306, 0.666, 0.9164, 0.6674, 0.9164, 0.684, 0.9997, 0.6842, 0.9997, 0.6675, 0.8331, 0.6672, 0.833, 0.6839, 0.9164, 0.684, 0.9164, 0.6674, 0.7497, 0.6671, 0.7497, 0.6837, 0.833, 0.6839, 0.8331, 0.6672, 0.6664, 0.6669, 0.6664, 0.6836, 0.7497, 0.6837, 0.7497, 0.6671, 0.5831, 0.6668, 0.583, 0.6835, 0.6664, 0.6836, 0.6664, 0.6669, 0.4997, 0.6667, 0.4997, 0.6833, 0.583, 0.6835, 0.5831, 0.6668, 0.4164, 0.6665, 0.4164, 0.6832, 0.4997, 0.6833, 0.4997, 0.6667, 0.3331, 0.6664, 0.333, 0.6831, 0.4164, 0.6832, 0.4164, 0.6665, 0.2497, 0.6663, 0.2497, 0.6829, 0.333, 0.6831, 0.3331, 0.6664, 0.1664, 0.6661, 0.1664, 0.6828, 0.2497, 0.6829, 0.2497, 0.6663, 0.08306, 0.666, 0.08303, 0.6826, 0.1664, 0.6828, 0.1664, 0.6661, -0.0003014, 0.6825, -0.0003288, 0.6992, 0.083, 0.6993, 0.08303, 0.6826, 0.9164, 0.684, 0.9163, 0.7007, 0.9997, 0.7008, 0.9997, 0.6842, 0.833, 0.6839, 0.833, 0.7005, 0.9163, 0.7007, 0.9164, 0.684, 0.7497, 0.6837, 0.7497, 0.7004, 0.833, 0.7005, 0.833, 0.6839, 0.6664, 0.6836, 0.6663, 0.7003, 0.7497, 0.7004, 0.7497, 0.6837, 0.583, 0.6835, 0.583, 0.7001, 0.6663, 0.7003, 0.6664, 0.6836, 0.4997, 0.6833, 0.4997, 0.7, 0.583, 0.7001, 0.583, 0.6835, 0.4164, 0.6832, 0.4163, 0.6999, 0.4997, 0.7, 0.4997, 0.6833, 0.333, 0.6831, 0.333, 0.6997, 0.4163, 0.6999, 0.4164, 0.6832, 0.2497, 0.6829, 0.2497, 0.6996, 0.333, 0.6997, 0.333, 0.6831, 0.1664, 0.6828, 0.1663, 0.6995, 0.2497, 0.6996, 0.2497, 0.6829, 0.08303, 0.6826, 0.083, 0.6993, 0.1663, 0.6995, 0.1664, 0.6828, -0.0003288, 0.6992, -0.0003563, 0.7158, 0.08298, 0.716, 0.083, 0.6993, 0.9163, 0.7007, 0.9163, 0.7174, 0.9996, 0.7175, 0.9997, 0.7008, 0.833, 0.7005, 0.833, 0.7172, 0.9163, 0.7174, 0.9163, 0.7007, 0.7497, 0.7004, 0.7496, 0.7171, 0.833, 0.7172, 0.833, 0.7005, 0.6663, 0.7003, 0.6663, 0.7169, 0.7496, 0.7171, 0.7497, 0.7004, 0.583, 0.7001, 0.583, 0.7168, 0.6663, 0.7169, 0.6663, 0.7003, 0.4997, 0.7, 0.4996, 0.7167, 0.583, 0.7168, 0.583, 0.7001, 0.4163, 0.6999, 0.4163, 0.7165, 0.4996, 0.7167, 0.4997, 0.7, 0.333, 0.6997, 0.333, 0.7164, 0.4163, 0.7165, 0.4163, 0.6999, 0.2497, 0.6996, 0.2496, 0.7163, 0.333, 0.7164, 0.333, 0.6997, 0.1663, 0.6995, 0.1663, 0.7161, 0.2496, 0.7163, 0.2497, 0.6996, 0.083, 0.6993, 0.08298, 0.716, 0.1663, 0.7161, 0.1663, 0.6995, -0.0003563, 0.7158, -0.0003837, 0.7325, 0.08295, 0.7326, 0.08298, 0.716, 0.9163, 0.7174, 0.9163, 0.734, 0.9996, 0.7342, 0.9996, 0.7175, 0.833, 0.7172, 0.8329, 0.7339, 0.9163, 0.734, 0.9163, 0.7174, 0.7496, 0.7171, 0.7496, 0.7337, 0.8329, 0.7339, 0.833, 0.7172, 0.6663, 0.7169, 0.6663, 0.7336, 0.7496, 0.7337, 0.7496, 0.7171, 0.583, 0.7168, 0.5829, 0.7335, 0.6663, 0.7336, 0.6663, 0.7169, 0.4996, 0.7167, 0.4996, 0.7333, 0.5829, 0.7335, 0.583, 0.7168, 0.4163, 0.7165, 0.4163, 0.7332, 0.4996, 0.7333, 0.4996, 0.7167, 0.333, 0.7164, 0.3329, 0.7331, 0.4163, 0.7332, 0.4163, 0.7165, 0.2496, 0.7163, 0.2496, 0.7329, 0.3329, 0.7331, 0.333, 0.7164, 0.1663, 0.7161, 0.1663, 0.7328, 0.2496, 0.7329, 0.2496, 0.7163, 0.08298, 0.716, 0.08295, 0.7326, 0.1663, 0.7328, 0.1663, 0.7161, -0.0003837, 0.7325, -0.0004112, 0.7492, 0.08292, 0.7493, 0.08295, 0.7326, 0.9163, 0.734, 0.9163, 0.7507, 0.9996, 0.7508, 0.9996, 0.7342, 0.8329, 0.7339, 0.8329, 0.7505, 0.9163, 0.7507, 0.9163, 0.734, 0.7496, 0.7337, 0.7496, 0.7504, 0.8329, 0.7505, 0.8329, 0.7339, 0.6663, 0.7336, 0.6663, 0.7503, 0.7496, 0.7504, 0.7496, 0.7337, 0.5829, 0.7335, 0.5829, 0.7501, 0.6663, 0.7503, 0.6663, 0.7336, 0.4996, 0.7333, 0.4996, 0.75, 0.5829, 0.7501, 0.5829, 0.7335, 0.4163, 0.7332, 0.4163, 0.7499, 0.4996, 0.75, 0.4996, 0.7333, 0.3329, 0.7331, 0.3329, 0.7497, 0.4163, 0.7499, 0.4163, 0.7332, 0.2496, 0.7329, 0.2496, 0.7496, 0.3329, 0.7497, 0.3329, 0.7331, 0.1663, 0.7328, 0.1663, 0.7495, 0.2496, 0.7496, 0.2496, 0.7329, 0.08295, 0.7326, 0.08292, 0.7493, 0.1663, 0.7495, 0.1663, 0.7328, -0.0004112, 0.7492, -0.0004386, 0.7658, 0.08289, 0.766, 0.08292, 0.7493, 0.9163, 0.7507, 0.9162, 0.7674, 0.9996, 0.7675, 0.9996, 0.7508, 0.8329, 0.7505, 0.8329, 0.7672, 0.9162, 0.7674, 0.9163, 0.7507, 0.7496, 0.7504, 0.7496, 0.7671, 0.8329, 0.7672, 0.8329, 0.7505, 0.6663, 0.7503, 0.6662, 0.7669, 0.7496, 0.7671, 0.7496, 0.7504, 0.5829, 0.7501, 0.5829, 0.7668, 0.6662, 0.7669, 0.6663, 0.7503, 0.4996, 0.75, 0.4996, 0.7667, 0.5829, 0.7668, 0.5829, 0.7501, 0.4163, 0.7499, 0.4162, 0.7665, 0.4996, 0.7667, 0.4996, 0.75, 0.3329, 0.7497, 0.3329, 0.7664, 0.4162, 0.7665, 0.4163, 0.7499, 0.2496, 0.7496, 0.2496, 0.7663, 0.3329, 0.7664, 0.3329, 0.7497, 0.1663, 0.7495, 0.1662, 0.7661, 0.2496, 0.7663, 0.2496, 0.7496, 0.08292, 0.7493, 0.08289, 0.766, 0.1662, 0.7661, 0.1663, 0.7495, -0.0004386, 0.7658, -0.000466, 0.7825, 0.08287, 0.7826, 0.08289, 0.766, 0.9162, 0.7674, 0.9162, 0.784, 0.9995, 0.7842, 0.9996, 0.7675, 0.8329, 0.7672, 0.8329, 0.7839, 0.9162, 0.784, 0.9162, 0.7674, 0.7496, 0.7671, 0.7495, 0.7837, 0.8329, 0.7839, 0.8329, 0.7672, 0.6662, 0.7669, 0.6662, 0.7836, 0.7495, 0.7837, 0.7496, 0.7671, 0.5829, 0.7668, 0.5829, 0.7835, 0.6662, 0.7836, 0.6662, 0.7669, 0.4996, 0.7667, 0.4995, 0.7833, 0.5829, 0.7835, 0.5829, 0.7668, 0.4162, 0.7665, 0.4162, 0.7832, 0.4995, 0.7833, 0.4996, 0.7667, 0.3329, 0.7664, 0.3329, 0.7831, 0.4162, 0.7832, 0.4162, 0.7665, 0.2496, 0.7663, 0.2495, 0.7829, 0.3329, 0.7831, 0.3329, 0.7664, 0.1662, 0.7661, 0.1662, 0.7828, 0.2495, 0.7829, 0.2496, 0.7663, 0.08289, 0.766, 0.08287, 0.7826, 0.1662, 0.7828, 0.1662, 0.7661, -0.000466, 0.7825, -0.0004935, 0.7992, 0.08284, 0.7993, 0.08287, 0.7826, 0.9162, 0.784, 0.9162, 0.8007, 0.9995, 0.8008, 0.9995, 0.7842, 0.8329, 0.7839, 0.8328, 0.8005, 0.9162, 0.8007, 0.9162, 0.784, 0.7495, 0.7837, 0.7495, 0.8004, 0.8328, 0.8005, 0.8329, 0.7839, 0.6662, 0.7836, 0.6662, 0.8003, 0.7495, 0.8004, 0.7495, 0.7837, 0.5829, 0.7835, 0.5828, 0.8001, 0.6662, 0.8003, 0.6662, 0.7836, 0.4995, 0.7833, 0.4995, 0.8, 0.5828, 0.8001, 0.5829, 0.7835, 0.4162, 0.7832, 0.4162, 0.7999, 0.4995, 0.8, 0.4995, 0.7833, 0.3329, 0.7831, 0.3328, 0.7997, 0.4162, 0.7999, 0.4162, 0.7832, 0.2495, 0.7829, 0.2495, 0.7996, 0.3328, 0.7997, 0.3329, 0.7831, 0.1662, 0.7828, 0.1662, 0.7995, 0.2495, 0.7996, 0.2495, 0.7829, 0.08287, 0.7826, 0.08284, 0.7993, 0.1662, 0.7995, 0.1662, 0.7828, -0.0004935, 0.7992, -0.000521, 0.8158, 0.08281, 0.816, 0.08284, 0.7993, 0.9162, 0.8007, 0.9161, 0.8174, 0.9995, 0.8175, 0.9995, 0.8008, 0.8328, 0.8005, 0.8328, 0.8172, 0.9161, 0.8174, 0.9162, 0.8007, 0.7495, 0.8004, 0.7495, 0.8171, 0.8328, 0.8172, 0.8328, 0.8005, 0.6662, 0.8003, 0.6661, 0.8169, 0.7495, 0.8171, 0.7495, 0.8004, 0.5828, 0.8001, 0.5828, 0.8168, 0.6661, 0.8169, 0.6662, 0.8003, 0.4995, 0.8, 0.4995, 0.8167, 0.5828, 0.8168, 0.5828, 0.8001, 0.4162, 0.7999, 0.4161, 0.8165, 0.4995, 0.8167, 0.4995, 0.8, 0.3328, 0.7997, 0.3328, 0.8164, 0.4161, 0.8165, 0.4162, 0.7999, 0.2495, 0.7996, 0.2495, 0.8163, 0.3328, 0.8164, 0.3328, 0.7997, 0.1662, 0.7995, 0.1661, 0.8161, 0.2495, 0.8163, 0.2495, 0.7996, 0.08284, 0.7993, 0.08281, 0.816, 0.1661, 0.8161, 0.1662, 0.7995, -0.000521, 0.8158, -0.0005484, 0.8325, 0.08278, 0.8326, 0.08281, 0.816, 0.9161, 0.8174, 0.9161, 0.834, 0.9995, 0.8342, 0.9995, 0.8175, 0.8328, 0.8172, 0.8328, 0.8339, 0.9161, 0.834, 0.9161, 0.8174, 0.7495, 0.8171, 0.7495, 0.8337, 0.8328, 0.8339, 0.8328, 0.8172, 0.6661, 0.8169, 0.6661, 0.8336, 0.7495, 0.8337, 0.7495, 0.8171, 0.5828, 0.8168, 0.5828, 0.8335, 0.6661, 0.8336, 0.6661, 0.8169, 0.4995, 0.8167, 0.4995, 0.8333, 0.5828, 0.8335, 0.5828, 0.8168, 0.4161, 0.8165, 0.4161, 0.8332, 0.4995, 0.8333, 0.4995, 0.8167, 0.3328, 0.8164, 0.3328, 0.8331, 0.4161, 0.8332, 0.4161, 0.8165, 0.2495, 0.8163, 0.2495, 0.8329, 0.3328, 0.8331, 0.3328, 0.8164, 0.1661, 0.8161, 0.1661, 0.8328, 0.2495, 0.8329, 0.2495, 0.8163, 0.08281, 0.816, 0.08278, 0.8326, 0.1661, 0.8328, 0.1661, 0.8161, -0.0005484, 0.8325, -0.0005759, 0.8492, 0.08276, 0.8493, 0.08278, 0.8326, 0.9161, 0.834, 0.9161, 0.8507, 0.9994, 0.8508, 0.9995, 0.8342, 0.8328, 0.8339, 0.8328, 0.8505, 0.9161, 0.8507, 0.9161, 0.834, 0.7495, 0.8337, 0.7494, 0.8504, 0.8328, 0.8505, 0.8328, 0.8339, 0.6661, 0.8336, 0.6661, 0.8503, 0.7494, 0.8504, 0.7495, 0.8337, 0.5828, 0.8335, 0.5828, 0.8501, 0.6661, 0.8503, 0.6661, 0.8336, 0.4995, 0.8333, 0.4994, 0.85, 0.5828, 0.8501, 0.5828, 0.8335, 0.4161, 0.8332, 0.4161, 0.8499, 0.4994, 0.85, 0.4995, 0.8333, 0.3328, 0.8331, 0.3328, 0.8497, 0.4161, 0.8499, 0.4161, 0.8332, 0.2495, 0.8329, 0.2494, 0.8496, 0.3328, 0.8497, 0.3328, 0.8331, 0.1661, 0.8328, 0.1661, 0.8495, 0.2494, 0.8496, 0.2495, 0.8329, 0.08278, 0.8326, 0.08276, 0.8493, 0.1661, 0.8495, 0.1661, 0.8328, -0.0005759, 0.8492, -0.0006034, 0.8658, 0.08273, 0.866, 0.08276, 0.8493, 0.9161, 0.8507, 0.9161, 0.8674, 0.9994, 0.8675, 0.9994, 0.8508, 0.8328, 0.8505, 0.8327, 0.8672, 0.9161, 0.8674, 0.9161, 0.8507, 0.7494, 0.8504, 0.7494, 0.8671, 0.8327, 0.8672, 0.8328, 0.8505, 0.6661, 0.8503, 0.6661, 0.8669, 0.7494, 0.8671, 0.7494, 0.8504, 0.5828, 0.8501, 0.5827, 0.8668, 0.6661, 0.8669, 0.6661, 0.8503, 0.4994, 0.85, 0.4994, 0.8667, 0.5827, 0.8668, 0.5828, 0.8501, 0.4161, 0.8499, 0.4161, 0.8665, 0.4994, 0.8667, 0.4994, 0.85, 0.3328, 0.8497, 0.3327, 0.8664, 0.4161, 0.8665, 0.4161, 0.8499, 0.2494, 0.8496, 0.2494, 0.8663, 0.3327, 0.8664, 0.3328, 0.8497, 0.1661, 0.8495, 0.1661, 0.8661, 0.2494, 0.8663, 0.2494, 0.8496, 0.08276, 0.8493, 0.08273, 0.866, 0.1661, 0.8661, 0.1661, 0.8495, -0.0006034, 0.8658, -0.0006308, 0.8825, 0.0827, 0.8826, 0.08273, 0.866, 0.9161, 0.8674, 0.916, 0.884, 0.9994, 0.8842, 0.9994, 0.8675, 0.8327, 0.8672, 0.8327, 0.8839, 0.916, 0.884, 0.9161, 0.8674, 0.7494, 0.8671, 0.7494, 0.8837, 0.8327, 0.8839, 0.8327, 0.8672, 0.6661, 0.8669, 0.666, 0.8836, 0.7494, 0.8837, 0.7494, 0.8671, 0.5827, 0.8668, 0.5827, 0.8835, 0.666, 0.8836, 0.6661, 0.8669, 0.4994, 0.8667, 0.4994, 0.8833, 0.5827, 0.8835, 0.5827, 0.8668, 0.4161, 0.8665, 0.416, 0.8832, 0.4994, 0.8833, 0.4994, 0.8667, 0.3327, 0.8664, 0.3327, 0.8831, 0.416, 0.8832, 0.4161, 0.8665, 0.2494, 0.8663, 0.2494, 0.8829, 0.3327, 0.8831, 0.3327, 0.8664, 0.1661, 0.8661, 0.166, 0.8828, 0.2494, 0.8829, 0.2494, 0.8663, 0.08273, 0.866, 0.0827, 0.8826, 0.166, 0.8828, 0.1661, 0.8661, -0.0006308, 0.8825, -0.0006583, 0.8992, 0.08267, 0.8993, 0.0827, 0.8826, 0.916, 0.884, 0.916, 0.9007, 0.9993, 0.9008, 0.9994, 0.8842, 0.8327, 0.8839, 0.8327, 0.9005, 0.916, 0.9007, 0.916, 0.884, 0.7494, 0.8837, 0.7493, 0.9004, 0.8327, 0.9005, 0.8327, 0.8839, 0.666, 0.8836, 0.666, 0.9003, 0.7493, 0.9004, 0.7494, 0.8837, 0.5827, 0.8835, 0.5827, 0.9001, 0.666, 0.9003, 0.666, 0.8836, 0.4994, 0.8833, 0.4993, 0.9, 0.5827, 0.9001, 0.5827, 0.8835, 0.416, 0.8832, 0.416, 0.8999, 0.4993, 0.9, 0.4994, 0.8833, 0.3327, 0.8831, 0.3327, 0.8997, 0.416, 0.8999, 0.416, 0.8832, 0.2494, 0.8829, 0.2493, 0.8996, 0.3327, 0.8997, 0.3327, 0.8831, 0.166, 0.8828, 0.166, 0.8995, 0.2493, 0.8996, 0.2494, 0.8829, 0.0827, 0.8826, 0.08267, 0.8993, 0.166, 0.8995, 0.166, 0.8828, -0.0006583, 0.8992, -0.0006858, 0.9158, 0.08265, 0.916, 0.08267, 0.8993, 0.916, 0.9007, 0.916, 0.9174, 0.9993, 0.9175, 0.9993, 0.9008, 0.8327, 0.9005, 0.8326, 0.9172, 0.916, 0.9174, 0.916, 0.9007, 0.7493, 0.9004, 0.7493, 0.9171, 0.8326, 0.9172, 0.8327, 0.9005, 0.666, 0.9003, 0.666, 0.9169, 0.7493, 0.9171, 0.7493, 0.9004, 0.5827, 0.9001, 0.5826, 0.9168, 0.666, 0.9169, 0.666, 0.9003, 0.4993, 0.9, 0.4993, 0.9167, 0.5826, 0.9168, 0.5827, 0.9001, 0.416, 0.8999, 0.416, 0.9165, 0.4993, 0.9167, 0.4993, 0.9, 0.3327, 0.8997, 0.3326, 0.9164, 0.416, 0.9165, 0.416, 0.8999, 0.2493, 0.8996, 0.2493, 0.9163, 0.3326, 0.9164, 0.3327, 0.8997, 0.166, 0.8995, 0.166, 0.9161, 0.2493, 0.9163, 0.2493, 0.8996, 0.08267, 0.8993, 0.08265, 0.916, 0.166, 0.9161, 0.166, 0.8995, -0.0006858, 0.9158, -0.0007132, 0.9325, 0.08262, 0.9326, 0.08265, 0.916, 0.916, 0.9174, 0.916, 0.934, 0.9993, 0.9342, 0.9993, 0.9175, 0.8326, 0.9172, 0.8326, 0.9339, 0.916, 0.934, 0.916, 0.9174, 0.7493, 0.9171, 0.7493, 0.9337, 0.8326, 0.9339, 0.8326, 0.9172, 0.666, 0.9169, 0.666, 0.9336, 0.7493, 0.9337, 0.7493, 0.9171, 0.5826, 0.9168, 0.5826, 0.9335, 0.666, 0.9336, 0.666, 0.9169, 0.4993, 0.9167, 0.4993, 0.9333, 0.5826, 0.9335, 0.5826, 0.9168, 0.416, 0.9165, 0.416, 0.9332, 0.4993, 0.9333, 0.4993, 0.9167, 0.3326, 0.9164, 0.3326, 0.9331, 0.416, 0.9332, 0.416, 0.9165, 0.2493, 0.9163, 0.2493, 0.9329, 0.3326, 0.9331, 0.3326, 0.9164, 0.166, 0.9161, 0.166, 0.9328, 0.2493, 0.9329, 0.2493, 0.9163, 0.08265, 0.916, 0.08262, 0.9326, 0.166, 0.9328, 0.166, 0.9161, -0.0007132, 0.9325, -0.0007406, 0.9492, 0.08259, 0.9493, 0.08262, 0.9326, 0.916, 0.934, 0.9159, 0.9507, 0.9993, 0.9508, 0.9993, 0.9342, 0.8326, 0.9339, 0.8326, 0.9505, 0.9159, 0.9507, 0.916, 0.934, 0.7493, 0.9337, 0.7493, 0.9504, 0.8326, 0.9505, 0.8326, 0.9339, 0.666, 0.9336, 0.6659, 0.9503, 0.7493, 0.9504, 0.7493, 0.9337, 0.5826, 0.9335, 0.5826, 0.9501, 0.6659, 0.9503, 0.666, 0.9336, 0.4993, 0.9333, 0.4993, 0.95, 0.5826, 0.9501, 0.5826, 0.9335, 0.416, 0.9332, 0.4159, 0.9499, 0.4993, 0.95, 0.4993, 0.9333, 0.3326, 0.9331, 0.3326, 0.9497, 0.4159, 0.9499, 0.416, 0.9332, 0.2493, 0.9329, 0.2493, 0.9496, 0.3326, 0.9497, 0.3326, 0.9331, 0.166, 0.9328, 0.1659, 0.9495, 0.2493, 0.9496, 0.2493, 0.9329, 0.08262, 0.9326, 0.08259, 0.9493, 0.1659, 0.9495, 0.166, 0.9328, -0.0007406, 0.9492, -0.0007681, 0.9658, 0.08257, 0.966, 0.08259, 0.9493, 0.9159, 0.9507, 0.9159, 0.9674, 0.9992, 0.9675, 0.9993, 0.9508, 0.8326, 0.9505, 0.8326, 0.9672, 0.9159, 0.9674, 0.9159, 0.9507, 0.7493, 0.9504, 0.7492, 0.9671, 0.8326, 0.9672, 0.8326, 0.9505, 0.6659, 0.9503, 0.6659, 0.9669, 0.7492, 0.9671, 0.7493, 0.9504, 0.5826, 0.9501, 0.5826, 0.9668, 0.6659, 0.9669, 0.6659, 0.9503, 0.4993, 0.95, 0.4992, 0.9667, 0.5826, 0.9668, 0.5826, 0.9501, 0.4159, 0.9499, 0.4159, 0.9665, 0.4992, 0.9667, 0.4993, 0.95, 0.3326, 0.9497, 0.3326, 0.9664, 0.4159, 0.9665, 0.4159, 0.9499, 0.2493, 0.9496, 0.2492, 0.9663, 0.3326, 0.9664, 0.3326, 0.9497, 0.1659, 0.9495, 0.1659, 0.9661, 0.2492, 0.9663, 0.2493, 0.9496, 0.08259, 0.9493, 0.08257, 0.966, 0.1659, 0.9661, 0.1659, 0.9495, -0.0007681, 0.9658, -0.0007955, 0.9825, 0.08254, 0.9826, 0.08257, 0.966, 0.9159, 0.9674, 0.9159, 0.984, 0.9992, 0.9842, 0.9992, 0.9675, 0.8326, 0.9672, 0.8325, 0.9839, 0.9159, 0.984, 0.9159, 0.9674, 0.7492, 0.9671, 0.7492, 0.9837, 0.8325, 0.9839, 0.8326, 0.9672, 0.6659, 0.9669, 0.6659, 0.9836, 0.7492, 0.9837, 0.7492, 0.9671, 0.5826, 0.9668, 0.5825, 0.9835, 0.6659, 0.9836, 0.6659, 0.9669, 0.4992, 0.9667, 0.4992, 0.9833, 0.5825, 0.9835, 0.5826, 0.9668, 0.4159, 0.9665, 0.4159, 0.9832, 0.4992, 0.9833, 0.4992, 0.9667, 0.3326, 0.9664, 0.3325, 0.9831, 0.4159, 0.9832, 0.4159, 0.9665, 0.2492, 0.9663, 0.2492, 0.9829, 0.3325, 0.9831, 0.3326, 0.9664, 0.1659, 0.9661, 0.1659, 0.9828, 0.2492, 0.9829, 0.2492, 0.9663, 0.08257, 0.966, 0.08254, 0.9826, 0.1659, 0.9828, 0.1659, 0.9661, -0.0007955, 0.9825, -0.000823, 0.9992, 0.08251, 0.9993, 0.08254, 0.9826, 0.9159, 0.984, 0.9158, 1.001, 0.9992, 1.001, 0.9992, 0.9842, 0.8325, 0.9839, 0.8325, 1.001, 0.9158, 1.001, 0.9159, 0.984, 0.7492, 0.9837, 0.7492, 1.0, 0.8325, 1.001, 0.8325, 0.9839, 0.6659, 0.9836, 0.6658, 1.0, 0.7492, 1.0, 0.7492, 0.9837, 0.5825, 0.9835, 0.5825, 1.0, 0.6658, 1.0, 0.6659, 0.9836, 0.4992, 0.9833, 0.4992, 1.0, 0.5825, 1.0, 0.5825, 0.9835, 0.4159, 0.9832, 0.4158, 0.9999, 0.4992, 1.0, 0.4992, 0.9833, 0.3325, 0.9831, 0.3325, 0.9997, 0.4158, 0.9999, 0.4159, 0.9832, 0.2492, 0.9829, 0.2492, 0.9996, 0.3325, 0.9997, 0.3325, 0.9831, 0.1659, 0.9828, 0.1658, 0.9995, 0.2492, 0.9996, 0.2492, 0.9829, 0.08254, 0.9826, 0.08251, 0.9993, 0.1658, 0.9995, 0.1659, 0.9828])
me_beziercurve.auto_texspace = False
me_beziercurve.update()

# ---- objects
ob_beziercurve = bpy.data.objects.new('BezierCurve', me_beziercurve)

# ---- transforms, parenting, visibility, modifiers, constraints
ob_beziercurve.location = (2.535, 0.06014, -0.04544)

# ---- collection membership
col_collection.objects.link(ob_beziercurve)

# ---- scene / render settings (as saved in the file)
scene.frame_start = 1; scene.frame_end = 250; scene.frame_set(1)
scene.render.engine = 'BLENDER_EEVEE_NEXT'
scene.cycles.sampling_pattern = 'TABULATED_SOBOL'
scene.cycles.use_light_tree = False
scene.view_settings.view_transform = 'Filmic'
bpy.context.view_layer.update()

# ---- added for rendering (the .blend has no active camera and no usable light): camera, sun
cam_auto = bpy.data.cameras.new('AutoCamera')
cam_auto.lens = 50.0
cam_auto.sensor_width = 36.0
cam_auto.clip_end = 1000.0
ob_auto_camera = bpy.data.objects.new('AutoCamera', cam_auto)
scene.collection.objects.link(ob_auto_camera)
ob_auto_camera.location = (17.9636, -14.0589, 10.2281)
ob_auto_camera.rotation_euler = (1.09748, -7.21219e-08, 0.694738)
scene.camera = ob_auto_camera
light_auto_sun = bpy.data.lights.new('AutoSun', 'SUN')
light_auto_sun.energy = 3.0
light_auto_sun.angle = 0.0523599
ob_auto_sun = bpy.data.objects.new('AutoSun', light_auto_sun)
scene.collection.objects.link(ob_auto_sun)
ob_auto_sun.rotation_euler = (0.872665, 0.174533, 0.523599)
bpy.context.view_layer.update()
